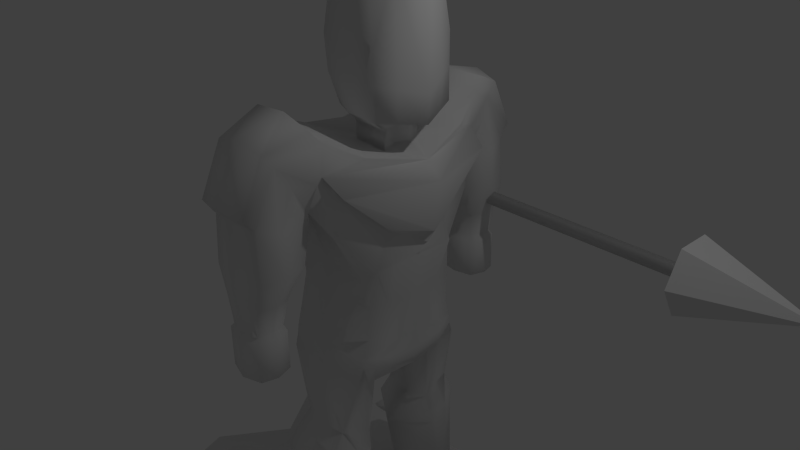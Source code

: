 # Source: Spear_fighter.blend  (saved by Blender 2.76.0; exported with 4.5.12 LTS)
import bpy
from mathutils import Matrix  # noqa: F401  (used for matrix-valued properties, if any)

bpy.ops.wm.read_factory_settings(use_empty=True)
scene = bpy.context.scene
scene.name = 'Scene'

# ---- collections
col_collection_1 = bpy.data.collections.new('Collection 1'); scene.collection.children.link(col_collection_1)

# ---- materials (node trees are filled in below, after node groups)
mat_material = bpy.data.materials.new('Material')
mat_material.alpha_threshold = 0.0
mat_material.use_transparent_shadow = False
mat_material.roughness = 0.5
mat_material.line_color = (0.0, 0.0, 0.0, 1.0)

# ---- material node trees

# ---- world
world_world = bpy.data.worlds.new('World'); scene.world = world_world
world_world.color = (0.05088, 0.05088, 0.05088)
world_world.use_sun_shadow = False
world_world.sun_shadow_jitter_overblur = 0.0
world_world.cycles.sampling_method = 'MANUAL'
world_world.cycles.sample_map_resolution = 256

# ---- cameras
cam_camera = bpy.data.cameras.new('Camera')
cam_camera.clip_end = 100.0
cam_camera.lens = 35.0
cam_camera.sensor_width = 32.0
cam_camera.sensor_height = 18.0
cam_camera.ortho_scale = 7.314
cam_camera.dof.focus_distance = 0.0
cam_camera.dof.aperture_fstop = 128.0

# ---- lights
light_lamp = bpy.data.lights.new('Lamp', 'POINT')
light_lamp.transmission_factor = 0.0
light_lamp.cutoff_distance = 30.0
light_lamp.energy = 100.0
light_lamp.shadow_buffer_clip_start = 1.001
light_lamp.shadow_soft_size = 0.1
light_lamp.shadow_maximum_resolution = 0.006
light_lamp.use_absolute_resolution = True
light_lamp.cycles.use_multiple_importance_sampling = False

# ---- meshes
me_cube = bpy.data.meshes.new('Cube')
me_cube.from_pydata([(1.366, 1.833, -3.977), (1.366, 1.393, -3.977), (1.755, 1.833, -4.138), (1.755, 1.393, -4.138), (1.916, 1.833, -4.527), (1.916, 1.393, -4.527), (1.755, 1.833, -4.916), (1.755, 1.393, -4.916), (1.366, 1.833, -5.077), (1.366, 1.393, -5.077), (0.9775, 1.833, -4.916), (0.9775, 1.393, -4.916), (0.8165, 1.833, -4.527), (0.8165, 1.393, -4.527), (0.9775, 1.833, -4.138), (0.9775, 1.393, -4.138), (0.6275, 0.7556, -0.9686), (-0.5888, 0.8956, -1.25), (0.6275, 0.8156, -1.25), (-0.5888, 0.835, -0.9582), (0.3533, 1.256, 1.129), (-0.3927, 1.248, 1.117), (0.3672, 1.68, 1.798), (-0.6099, 0.6356, -0.2419), (-0.4049, 1.68, 1.797), (0.6486, 0.6828, -0.2419), (-0.5888, 0.8512, -1.082), (1.788e-07, 0.8891, -0.9447), (0.5562, 0.7214, 0.1428), (0.6275, 0.7718, -1.092), (-0.8249, 0.4427, -1.01), (0.4978, 0.479, -1.478), (-0.5562, 0.7214, 0.1428), (1.788e-07, 0.9426, -1.25), (2.384e-07, 1.0, 1.0), (-0.779, 0.2064, -0.2419), (-0.8555, 0.5, 1.0), (-0.5994, 0.759, -0.7125), (-0.6291, 0.5, 1.754), (2.384e-07, 0.7672, -0.2419), (0.779, 0.2064, -0.2419), (0.4489, 1.541, 1.566), (-0.4816, 1.541, 1.566), (0.7579, 0.4427, -1.01), (-0.5493, 0.479, -1.478), (0.7519, 0.5254, 0.5456), (0.7706, 0.7511, 1.762), (0.6381, 0.679, -0.7125), (1.788e-07, 0.9136, -1.069), (0.8895, 0.4724, 0.3744), (0.7579, 0.4589, -1.133), (5.96e-08, 0.5, 1.762), (0.2128, 0.238, -1.478), (-0.8117, 0.5, 1.401), (0.3533, 1.258, 0.9602), (2.384e-07, 0.7214, 0.1428), (0.5329, 1.178, 1.593), (0.7685, 0.2633, -0.8276), (1.788e-07, 0.8634, -0.7125), (-0.8895, 0.2931, 0.1428), (-0.8249, 0.4589, -1.133), (-0.8355, 0.2633, -0.8276), (-0.3927, 1.244, 0.9552), (0.3672, 1.974, 1.152), (-0.4049, 1.973, 1.152), (2.384e-07, 1.182, 0.9334), (2.384e-07, 2.079, 1.189), (0.4489, 1.72, 1.061), (-0.4816, 1.72, 1.061), (0.2129, 1.618, -0.2563), (-0.2477, 1.608, -0.2561), (0.2215, 1.984, -0.2661), (-0.2552, 1.984, -0.2661), (-0.005247, 1.567, -0.2549), (-0.005247, 2.055, -0.268), (0.2719, 1.811, -0.2615), (-0.3026, 1.811, -0.2615), (0.3846, 1.376, 0.5104), (0.272, 1.553, 0.1248), (0.3464, 1.787, 0.1195), (0.4882, 1.703, 0.4972), (0.2829, 1.998, 0.1148), (0.3997, 1.996, 0.4854), (0.001168, 1.29, 0.5139), (-0.003037, 1.49, 0.1262), (-0.4382, 1.995, 0.4855), (-0.3182, 1.997, 0.1148), (-0.378, 1.787, 0.1195), (-0.5214, 1.703, 0.4972), (0.001168, 2.116, 0.4806), (-0.003037, 2.084, 0.1128), (-0.3087, 1.541, 0.125), (-0.4249, 1.36, 0.511), (0.7396, 0.3751, 0.7303), (0.8213, 1.115, 1.391), (-0.003583, 1.246, -3.821), (-0.3931, 1.141, -3.821), (-0.5493, 0.7458, -3.821), (0.4116, 1.061, -3.821), (0.4978, 0.7458, -3.821), (-0.003583, 0.3651, -3.821), (-0.4801, 0.6658, -2.496), (-0.003695, 0.3335, -2.496), (-0.4397, 1.021, -2.384), (-0.001937, 1.113, -2.384), (0.3718, 1.101, -2.431), (0.4843, 0.5604, -2.548), (0.2507, 1.587, -0.3084), (-0.2868, 1.576, -0.3081), (0.2608, 2.014, -0.3199), (-0.2955, 2.013, -0.3198), (-0.003833, 1.527, -0.3068), (-0.003833, 2.097, -0.3221), (0.3196, 1.812, -0.3145), (-0.3508, 1.812, -0.3145), (0.2507, 1.587, -0.8445), (-0.2868, 1.576, -0.8443), (0.2608, 2.014, -0.856), (-0.2955, 2.013, -0.856), (-0.003833, 1.527, -0.843), (-0.003833, 2.097, -0.8582), (0.3196, 1.812, -0.8506), (-0.3508, 1.812, -0.8506), (0.112, 1.701, -0.9316), (-0.1435, 1.696, -0.9315), (0.1168, 1.904, -0.9371), (-0.1477, 1.904, -0.937), (-0.009018, 1.673, -0.9309), (-0.009018, 1.944, -0.9381), (0.1447, 1.808, -0.9345), (-0.174, 1.808, -0.9345), (0.5395, 0.2591, 1.643), (-4.136e-08, 0.2177, 1.643), (0.5395, 0.2591, 1.881), (-4.136e-08, 0.2177, 1.881), (0.7461, 0.5753, 2.103), (-0.09239, 0.3785, 2.103), (0.7461, 0.5753, 2.935), (-0.1647, 0.5053, 2.935), (-0.1067, 0.5161, 2.519), (0.7461, 0.5753, 2.519), (0.3112, 0.5419, 3.084), (0.2781, 0.6184, 2.519), (0.245, 0.5368, 2.103), (-1.71, 1.471, -4.582), (-1.675, 1.312, -4.058), (1.498, 1.471, -4.582), (1.274, 1.471, -3.822), (2.931, 1.1, -4.299), (2.931, 1.1, -4.582), (-2.885, 0.9593, -4.167), (-3.049, 0.9593, -4.582), (-1.71, 1.426, -4.124), (-1.71, 1.776, -4.582), (1.498, 1.58, -4.124), (1.498, 1.771, -4.582), (2.077, 1.431, -4.299), (2.077, 1.431, -4.582), (-2.85, 1.406, -4.278), (-3.049, 1.406, -4.582), (-1.337, 1.833, -3.977), (-1.337, 1.393, -3.977), (-0.948, 1.833, -4.138), (-0.948, 1.393, -4.138), (-0.7869, 1.833, -4.527), (-0.7869, 1.393, -4.527), (-0.948, 1.833, -4.916), (-0.948, 1.393, -4.916), (-1.337, 1.833, -5.077), (-1.337, 1.393, -5.077), (-1.726, 1.833, -4.916), (-1.726, 1.393, -4.916), (-1.887, 1.833, -4.527), (-1.887, 1.393, -4.527), (-1.726, 1.833, -4.138), (-1.726, 1.393, -4.138), (-0.7203, 0.6164, -0.9868), (-0.7041, 0.3965, -0.2419), (-0.6505, 0.7666, 1.052), (-0.5298, 1.061, 2.004), (-0.5668, 0.6635, -1.377), (0.5553, 0.6281, -1.377), (0.7213, 0.4174, -0.2419), (0.7002, 0.5813, -0.9914), (0.5754, 1.079, 0.8041), (0.5919, 1.201, 2.009), (0.7419, 0.592, 0.2718), (0.7002, 0.5975, -1.115), (1.388e-07, 1.087, 2.051), (-0.6655, 0.8388, 1.395), (0.4957, 1.216, 1.502), (0.7107, 0.3908, -0.8276), (-0.7419, 0.5458, 0.1428), (-0.7203, 0.6327, -1.111), (-0.7309, 0.4263, -0.8276), (-0.4801, 0.921, -3.821), (0.4596, 0.8856, -3.821), (-0.003583, 0.7551, -3.821), (0.5386, 0.8004, -2.499), (-0.4622, 0.8233, -2.447), (0.4894, 0.1524, 1.643), (-7.343e-08, 0.128, 1.643), (0.4894, 0.1524, 1.881), (0.8195, 0.3384, 3.772), (-7.343e-08, 0.128, 1.881), (0.8437, 0.3384, 2.064), (-0.1697, 0.2226, 2.103), (-0.2123, 0.2972, 3.772), (0.8561, 0.3384, 2.455), (-0.2194, 0.3035, 2.531), (0.3215, 0.3187, 3.921), (-0.6587, 0.6407, -2.823), (-0.5686, 1.126, -2.709), (-0.001194, 1.252, -2.709), (0.4184, 1.03, -2.709), (-0.002981, 0.1832, -2.823), (0.4443, 0.6407, -2.823), (0.5422, 0.8133, -2.772), (-0.6188, 0.8558, -2.772), (0.2124, 0.3819, -2.26), (0.4301, 0.5295, -2.312), (-0.3667, 0.6349, -2.26), (-0.3589, 0.9082, -2.148), (-0.002143, 0.9987, -2.148), (0.3781, 0.9497, -2.148), (-0.3632, 0.756, -2.211), (0.3416, 0.8225, -2.263), (-0.002239, 1.891, 2.068), (-0.4071, 1.833, 1.972), (-0.532, 1.215, 2.18), (0.365, 1.834, 1.973), (-0.002239, 2.232, 1.364), (-0.4071, 2.127, 1.327), (0.365, 2.128, 1.327), (0.5897, 1.355, 2.185), (-0.002239, 1.24, 2.227), (1.366, -1.833, -3.977), (1.366, -1.393, -3.977), (1.755, -1.833, -4.138), (1.755, -1.393, -4.138), (1.916, -1.833, -4.527), (1.916, -1.393, -4.527), (1.755, -1.833, -4.916), (1.755, -1.393, -4.916), (1.366, -1.833, -5.077), (1.366, -1.393, -5.077), (0.9775, -1.833, -4.916), (0.9775, -1.393, -4.916), (0.8165, -1.833, -4.527), (0.8165, -1.393, -4.527), (0.9775, -1.833, -4.138), (0.9775, -1.393, -4.138), (0.6275, -0.7556, -0.9686), (-0.5888, -0.8956, -1.25), (0.6275, -0.8156, -1.25), (-0.5888, -0.835, -0.9582), (0.3533, -1.256, 1.129), (0.779, 0.0, -0.2419), (-0.779, 0.0, -0.2419), (-0.3927, -1.248, 1.117), (0.3672, -1.68, 1.798), (-0.6099, -0.6356, -0.2419), (-0.4049, -1.68, 1.797), (0.6486, -0.6828, -0.2419), (0.7579, 0.0, -1.068), (-0.8249, 0.0, -1.068), (0.9814, 0.0, 0.5456), (-0.8555, 0.0, 1.0), (0.4178, 0.0, 1.643), (-0.5058, 0.0, 1.731), (0.7579, 0.0, -1.277), (-0.8249, 0.0, -1.277), (-0.5888, -0.8512, -1.082), (1.788e-07, -0.8891, -0.9447), (0.5562, -0.7214, 0.1428), (0.6275, -0.7718, -1.092), (5.96e-08, 0.0, -1.277), (-0.8249, -0.4427, -1.01), (0.4978, -0.479, -1.478), (-0.5562, -0.7214, 0.1428), (1.788e-07, -0.9426, -1.25), (2.384e-07, -1.0, 1.0), (-0.779, -0.2064, -0.2419), (-0.8555, -0.5, 1.0), (-0.8895, 0.0, 0.1428), (-0.5994, -0.759, -0.7125), (-0.6291, -0.5, 1.754), (2.384e-07, -0.7672, -0.2419), (0.779, -0.2064, -0.2419), (0.4489, -1.541, 1.566), (-0.4816, -1.541, 1.566), (0.7579, -0.4427, -1.01), (-0.5493, -0.479, -1.478), (0.7519, -0.5254, 0.5456), (0.8895, 0.0, 0.3888), (0.7706, -0.7511, 1.762), (0.6381, -0.679, -0.7125), (-0.8117, 0.0, 1.401), (0.9814, 0.0, 1.593), (-1.192e-07, 0.0, 1.643), (-0.8355, 0.0, -0.8276), (0.7685, 0.0, -0.8276), (-0.8249, 0.0, -1.192), (0.7579, 0.0, -1.192), (1.788e-07, -0.9136, -1.069), (0.8895, -0.4724, 0.3744), (0.7579, -0.4589, -1.133), (5.96e-08, -0.5, 1.762), (0.2128, -0.238, -1.478), (-0.8117, -0.5, 1.401), (0.3533, -1.258, 0.9602), (2.384e-07, -0.7214, 0.1428), (0.5329, -1.178, 1.593), (0.7685, -0.2633, -0.8276), (1.788e-07, -0.8634, -0.7125), (-0.8895, -0.2931, 0.1428), (-0.8249, -0.4589, -1.133), (-0.8355, -0.2633, -0.8276), (-0.3927, -1.244, 0.9552), (0.3672, -1.974, 1.152), (-0.4049, -1.973, 1.152), (2.384e-07, -1.182, 0.9334), (2.384e-07, -2.079, 1.189), (0.4489, -1.72, 1.061), (-0.4816, -1.72, 1.061), (0.2129, -1.618, -0.2563), (-0.2477, -1.608, -0.2561), (0.2215, -1.984, -0.2661), (-0.2552, -1.984, -0.2661), (-0.005247, -1.567, -0.2549), (-0.005247, -2.055, -0.268), (0.2719, -1.811, -0.2615), (-0.3026, -1.811, -0.2615), (0.3846, -1.376, 0.5104), (0.272, -1.553, 0.1248), (0.3464, -1.787, 0.1195), (0.4882, -1.703, 0.4972), (0.2829, -1.998, 0.1148), (0.3997, -1.996, 0.4854), (0.001168, -1.29, 0.5139), (-0.003037, -1.49, 0.1262), (-0.4382, -1.995, 0.4855), (-0.3182, -1.997, 0.1148), (-0.378, -1.787, 0.1195), (-0.5214, -1.703, 0.4972), (0.001168, -2.116, 0.4806), (-0.003037, -2.084, 0.1128), (-0.3087, -1.541, 0.125), (-0.4249, -1.36, 0.511), (0.7396, -0.3751, 0.7303), (1.097, 0.0, 0.7303), (1.182, 0.0, 1.391), (0.8213, -1.115, 1.391), (-0.003583, -1.246, -3.821), (-0.3931, -1.141, -3.821), (-0.5493, -0.7458, -3.821), (0.4116, -1.061, -3.821), (0.4978, -0.7458, -3.821), (-0.003583, -0.3651, -3.821), (-0.4801, -0.6658, -2.496), (-0.003695, -0.3335, -2.496), (-0.4397, -1.021, -2.384), (-0.001937, -1.113, -2.384), (0.3718, -1.101, -2.431), (0.4843, -0.5604, -2.548), (0.2507, -1.587, -0.3084), (-0.2868, -1.576, -0.3081), (0.2608, -2.014, -0.3199), (-0.2955, -2.013, -0.3198), (-0.003833, -1.527, -0.3068), (-0.003833, -2.097, -0.3221), (0.3196, -1.812, -0.3145), (-0.3508, -1.812, -0.3145), (0.2507, -1.587, -0.8445), (-0.2868, -1.576, -0.8443), (0.2608, -2.014, -0.856), (-0.2955, -2.013, -0.856), (-0.003833, -1.527, -0.843), (-0.003833, -2.097, -0.8582), (0.3196, -1.812, -0.8506), (-0.3508, -1.812, -0.8506), (0.112, -1.701, -0.9316), (-0.1435, -1.696, -0.9315), (0.1168, -1.904, -0.9371), (-0.1477, -1.904, -0.937), (-0.009018, -1.673, -0.9309), (-0.009018, -1.944, -0.9381), (0.1447, -1.808, -0.9345), (-0.174, -1.808, -0.9345), (0.5395, -0.2591, 1.643), (-4.136e-08, -0.2177, 1.643), (0.5395, -0.2591, 1.881), (0.4178, 0.0, 1.881), (-1.192e-07, 0.0, 1.881), (-4.136e-08, -0.2177, 1.881), (0.7461, -0.5753, 2.103), (0.9831, 0.0, 2.007), (-0.2802, 0.0, 2.103), (-0.09239, -0.3785, 2.103), (0.7461, -0.5753, 2.935), (0.9242, 0.0, 3.807), (-0.2802, 0.0, 3.807), (-0.1647, -0.5053, 2.935), (-0.3804, 0.0, 2.549), (-0.1067, -0.5161, 2.519), (0.7461, -0.5753, 2.519), (1.013, 0.0, 2.363), (0.3112, -0.5419, 3.084), (0.2781, -0.6184, 2.519), (0.245, -0.5368, 2.103), (0.3361, 0.0, 3.956), (-1.71, 0.0, -4.582), (-1.675, 0.0, -4.257), (-1.71, -1.471, -4.582), (-1.675, -1.312, -4.058), (1.498, 0.0, -4.582), (1.877, 0.0, -4.021), (1.498, -1.471, -4.582), (1.274, -1.471, -3.822), (2.931, -1.1, -4.299), (2.931, -1.1, -4.582), (2.715, 0.0, -4.299), (2.715, 0.0, -4.582), (-2.402, 0.0, -4.582), (-2.238, 0.0, -4.167), (-2.885, -0.9593, -4.167), (-3.049, -0.9593, -4.582), (-1.71, -1.426, -4.124), (-1.71, -1.776, -4.582), (1.498, -1.58, -4.124), (1.498, -1.771, -4.582), (2.077, -1.431, -4.299), (2.077, -1.431, -4.582), (-2.85, -1.406, -4.278), (-3.049, -1.406, -4.582), (-1.337, -1.833, -3.977), (-1.337, -1.393, -3.977), (-0.948, -1.833, -4.138), (-0.948, -1.393, -4.138), (-0.7869, -1.833, -4.527), (-0.7869, -1.393, -4.527), (-0.948, -1.833, -4.916), (-0.948, -1.393, -4.916), (-1.337, -1.833, -5.077), (-1.337, -1.393, -5.077), (-1.726, -1.833, -4.916), (-1.726, -1.393, -4.916), (-1.887, -1.833, -4.527), (-1.887, -1.393, -4.527), (-1.726, -1.833, -4.138), (-1.726, -1.393, -4.138), (-0.7203, -0.6164, -0.9868), (-0.7041, -0.3965, -0.2419), (-0.6505, -0.7666, 1.052), (-0.5298, -1.061, 2.004), (-0.5668, -0.6635, -1.377), (0.5553, -0.6281, -1.377), (0.7213, -0.4174, -0.2419), (0.7002, -0.5813, -0.9914), (0.5754, -1.079, 0.8041), (0.5919, -1.201, 2.009), (0.7419, -0.592, 0.2718), (0.7002, -0.5975, -1.115), (1.388e-07, -1.087, 2.051), (-0.6655, -0.8388, 1.395), (0.4957, -1.216, 1.502), (0.7107, -0.3908, -0.8276), (-0.7419, -0.5458, 0.1428), (-0.7203, -0.6327, -1.111), (-0.7309, -0.4263, -0.8276), (-0.4801, -0.921, -3.821), (0.4596, -0.8856, -3.821), (-0.003583, -0.7551, -3.821), (0.5386, -0.8004, -2.499), (-0.4622, -0.8233, -2.447), (0.4894, -0.1524, 1.643), (-7.343e-08, -0.128, 1.643), (0.4894, -0.1524, 1.881), (0.8195, -0.3384, 3.772), (-7.343e-08, -0.128, 1.881), (0.8437, -0.3384, 2.064), (-0.1697, -0.2226, 2.103), (-0.2123, -0.2972, 3.772), (0.8561, -0.3384, 2.455), (-0.2194, -0.3035, 2.531), (0.3215, -0.3187, 3.921), (-0.6587, -0.6407, -2.823), (-0.5686, -1.126, -2.709), (-0.001194, -1.252, -2.709), (0.4184, -1.03, -2.709), (-0.002981, -0.1832, -2.823), (0.4443, -0.6407, -2.823), (0.5422, -0.8133, -2.772), (-0.6188, -0.8558, -2.772), (0.2124, -0.3819, -2.26), (0.4301, -0.5295, -2.312), (-0.3667, -0.6349, -2.26), (-0.3589, -0.9082, -2.148), (-0.002143, -0.9987, -2.148), (0.3781, -0.9497, -2.148), (-0.3632, -0.756, -2.211), (0.3416, -0.8225, -2.263), (-0.002239, -1.891, 2.068), (-0.4071, -1.833, 1.972), (-0.532, -1.215, 2.18), (0.365, -1.834, 1.973), (-0.002239, -2.232, 1.364), (-0.4071, -2.127, 1.327), (0.365, -2.128, 1.327), (0.5897, -1.355, 2.185), (-0.002239, -1.24, 2.227), (3.396, 2.27, 0.3664), (4.896, 1.78, 0.3664), (3.396, 2.02, -0.06658), (4.896, 1.775, 0.3578), (3.396, 1.52, -0.06658), (4.896, 1.765, 0.3578), (3.396, 1.27, 0.3664), (4.896, 1.76, 0.3664), (3.396, 1.52, 0.7994), (4.896, 1.765, 0.3751), (3.396, 2.02, 0.7994), (4.896, 1.775, 0.3751), (3.488, 1.862, 0.3664), (3.488, 1.816, 0.2869), (3.488, 1.724, 0.2869), (3.488, 1.678, 0.3664), (3.488, 1.724, 0.446), (3.488, 1.816, 0.446), (-0.922, 1.862, 0.3664), (-0.922, 1.816, 0.2869), (-0.922, 1.724, 0.2869), (-0.922, 1.678, 0.3664), (-0.922, 1.724, 0.446), (-0.922, 1.816, 0.446)], [], [(0, 1, 3, 2), (2, 3, 5, 4), (4, 5, 7, 6), (6, 7, 9, 8), (8, 9, 11, 10), (10, 11, 13, 12), (3, 1, 15, 13, 11, 9, 7, 5), (14, 15, 1, 0), (12, 13, 15, 14), (0, 2, 4, 6, 8, 10, 12, 14), (19, 27, 48, 26), (194, 177, 23, 37), (26, 48, 33, 17), (193, 26, 17, 180), (192, 178, 21, 32), (58, 27, 19, 37), (57, 40, 257, 301), (190, 41, 22, 185), (55, 39, 23, 32), (64, 24, 228, 232), (53, 297, 269, 38), (52, 276, 271, 44), (51, 38, 269, 299, 201, 132), (50, 303, 270, 31), (49, 45, 266, 294), (48, 29, 18, 33), (27, 16, 29, 48), (40, 49, 294, 257), (182, 186, 49, 40), (186, 184, 45, 49), (187, 50, 31, 181), (183, 43, 50, 187), (43, 264, 303, 50), (46, 51, 132, 131), (185, 188, 51, 46), (188, 179, 38, 51), (218, 212, 96, 195), (215, 211, 97, 100), (31, 270, 276, 52), (189, 53, 38, 179), (178, 36, 53, 189), (36, 267, 297, 53), (179, 188, 235, 229), (42, 24, 64, 68), (21, 42, 68, 62), (34, 55, 32, 21), (20, 28, 55, 34), (28, 25, 39, 55), (298, 56, 46, 131, 200, 268), (56, 298, 351, 94), (184, 20, 41, 190), (43, 57, 301, 264), (183, 191, 57, 43), (191, 182, 40, 57), (39, 58, 37, 23), (25, 47, 58, 39), (47, 16, 27, 58), (177, 192, 32, 23), (258, 284, 59, 35), (284, 267, 36, 59), (302, 60, 44, 271), (265, 30, 60, 302), (176, 19, 26, 193), (176, 194, 37, 19), (265, 300, 61, 30), (300, 258, 35, 61), (20, 34, 65, 54), (34, 21, 62, 65), (41, 20, 54, 67), (22, 41, 67, 63), (79, 78, 69, 75), (81, 79, 75, 71), (78, 84, 73, 69), (87, 86, 72, 76), (86, 90, 74, 72), (90, 81, 71, 74), (91, 87, 76, 70), (84, 91, 70, 73), (65, 62, 92, 83), (83, 92, 91, 84), (62, 68, 88, 92), (92, 88, 87, 91), (66, 63, 82, 89), (89, 82, 81, 90), (64, 66, 89, 85), (85, 89, 90, 86), (68, 64, 85, 88), (88, 85, 86, 87), (54, 65, 83, 77), (77, 83, 84, 78), (63, 67, 80, 82), (82, 80, 79, 81), (67, 54, 77, 80), (80, 77, 78, 79), (350, 93, 94, 351), (266, 45, 93, 350), (45, 56, 94, 93), (197, 100, 97, 195), (196, 99, 100, 197), (212, 213, 95, 96), (213, 214, 98, 95), (216, 215, 100, 99), (217, 216, 99, 196), (226, 220, 106, 198), (220, 219, 102, 106), (223, 224, 105, 104), (222, 223, 104, 103), (219, 221, 101, 102), (225, 222, 103, 199), (75, 69, 107, 113), (69, 73, 111, 107), (72, 74, 112, 110), (70, 76, 114, 108), (76, 72, 110, 114), (74, 71, 109, 112), (73, 70, 108, 111), (71, 75, 113, 109), (113, 107, 115, 121), (107, 111, 119, 115), (110, 112, 120, 118), (108, 114, 122, 116), (114, 110, 118, 122), (112, 109, 117, 120), (111, 108, 116, 119), (109, 113, 121, 117), (117, 121, 129, 125), (121, 115, 123, 129), (115, 119, 127, 123), (118, 120, 128, 126), (116, 122, 130, 124), (122, 118, 126, 130), (120, 117, 125, 128), (119, 116, 124, 127), (130, 126, 128, 125, 129, 123, 127, 124), (131, 132, 134, 133), (204, 393, 397, 206), (200, 131, 133, 202), (201, 299, 393, 204), (140, 142, 141, 137), (202, 133, 135, 205), (133, 134, 136, 143, 135), (203, 210, 410, 400), (209, 403, 401, 207), (208, 140, 137, 203), (205, 135, 140, 208), (206, 397, 403, 209), (135, 143, 142, 140), (210, 207, 401, 410), (142, 139, 138, 141), (143, 136, 139, 142), (144, 151, 159, 153), (145, 147, 154, 152), (415, 146, 149, 422), (411, 144, 146, 415), (416, 147, 145, 412), (148, 421, 422, 149), (147, 416, 421, 148), (146, 144, 153, 155), (424, 150, 151, 423), (144, 411, 423, 151), (412, 145, 150, 424), (152, 153, 159, 158), (152, 154, 155, 153), (155, 154, 156, 157), (151, 150, 158, 159), (149, 146, 155, 157), (150, 145, 152, 158), (148, 149, 157, 156), (147, 148, 156, 154), (160, 161, 163, 162), (162, 163, 165, 164), (164, 165, 167, 166), (166, 167, 169, 168), (168, 169, 171, 170), (170, 171, 173, 172), (163, 161, 175, 173, 171, 169, 167, 165), (174, 175, 161, 160), (172, 173, 175, 174), (160, 162, 164, 166, 168, 170, 172, 174), (221, 225, 199, 101), (224, 226, 198, 105), (214, 217, 196, 98), (98, 196, 197, 95), (95, 197, 195, 96), (30, 61, 194, 176), (30, 176, 193, 60), (35, 59, 192, 177), (47, 25, 182, 191), (16, 47, 191, 183), (45, 184, 190, 56), (21, 178, 189, 42), (42, 189, 179, 24), (211, 218, 195, 97), (63, 66, 231, 233), (185, 22, 230, 234), (16, 183, 187, 29), (29, 187, 181, 18), (28, 20, 184, 186), (25, 28, 186, 182), (56, 190, 185, 46), (59, 36, 178, 192), (60, 193, 180, 44), (61, 35, 177, 194), (141, 138, 207, 210), (136, 206, 209, 139), (396, 205, 208, 406), (406, 208, 203, 400), (139, 209, 207, 138), (137, 141, 210, 203), (392, 202, 205, 396), (132, 201, 204, 134), (268, 200, 202, 392), (134, 204, 206, 136), (101, 199, 218, 211), (105, 198, 217, 214), (198, 106, 216, 217), (106, 102, 215, 216), (104, 105, 214, 213), (103, 104, 213, 212), (102, 101, 211, 215), (199, 103, 212, 218), (18, 181, 226, 224), (44, 180, 225, 221), (180, 17, 222, 225), (52, 44, 221, 219), (17, 33, 223, 222), (33, 18, 224, 223), (31, 52, 219, 220), (181, 31, 220, 226), (227, 230, 233, 231), (228, 227, 231, 232), (227, 228, 229, 235), (230, 227, 235, 234), (188, 185, 234, 235), (22, 63, 233, 230), (24, 179, 229, 228), (66, 64, 232, 231), (236, 238, 239, 237), (238, 240, 241, 239), (240, 242, 243, 241), (242, 244, 245, 243), (244, 246, 247, 245), (246, 248, 249, 247), (239, 241, 243, 245, 247, 249, 251, 237), (250, 236, 237, 251), (248, 250, 251, 249), (236, 250, 248, 246, 244, 242, 240, 238), (255, 272, 304, 273), (469, 285, 261, 452), (272, 253, 280, 304), (468, 455, 253, 272), (467, 279, 259, 453), (314, 285, 255, 273), (313, 301, 257, 288), (465, 460, 260, 289), (311, 279, 261, 287), (320, 507, 503, 262), (309, 286, 269, 297), (308, 292, 271, 276), (307, 390, 476, 299, 269, 286), (306, 278, 270, 303), (305, 294, 266, 293), (304, 280, 254, 275), (273, 304, 275, 252), (288, 257, 294, 305), (457, 288, 305, 461), (461, 305, 293, 459), (462, 456, 278, 306), (458, 462, 306, 291), (291, 306, 303, 264), (295, 389, 390, 307), (460, 295, 307, 463), (463, 307, 286, 454), (493, 470, 354, 487), (490, 358, 355, 486), (278, 308, 276, 270), (464, 454, 286, 309), (453, 464, 309, 283), (283, 309, 297, 267), (454, 504, 510, 463), (290, 324, 320, 262), (259, 318, 324, 290), (281, 259, 279, 311), (256, 281, 311, 274), (274, 311, 287, 263), (298, 268, 475, 389, 295, 312), (312, 352, 351, 298), (459, 465, 289, 256), (291, 264, 301, 313), (458, 291, 313, 466), (466, 313, 288, 457), (287, 261, 285, 314), (263, 287, 314, 296), (296, 314, 273, 252), (452, 261, 279, 467), (258, 282, 315, 284), (284, 315, 283, 267), (302, 271, 292, 316), (265, 302, 316, 277), (451, 468, 272, 255), (451, 255, 285, 469), (265, 277, 317, 300), (300, 317, 282, 258), (256, 310, 321, 281), (281, 321, 318, 259), (289, 323, 310, 256), (260, 319, 323, 289), (335, 331, 325, 334), (337, 327, 331, 335), (334, 325, 329, 340), (343, 332, 328, 342), (342, 328, 330, 346), (346, 330, 327, 337), (347, 326, 332, 343), (340, 329, 326, 347), (321, 339, 348, 318), (339, 340, 347, 348), (318, 348, 344, 324), (348, 347, 343, 344), (322, 345, 338, 319), (345, 346, 337, 338), (320, 341, 345, 322), (341, 342, 346, 345), (324, 344, 341, 320), (344, 343, 342, 341), (310, 333, 339, 321), (333, 334, 340, 339), (319, 338, 336, 323), (338, 337, 335, 336), (323, 336, 333, 310), (336, 335, 334, 333), (350, 351, 352, 349), (266, 350, 349, 293), (293, 349, 352, 312), (472, 470, 355, 358), (471, 472, 358, 357), (487, 354, 353, 488), (488, 353, 356, 489), (491, 357, 358, 490), (492, 471, 357, 491), (501, 473, 364, 495), (495, 364, 360, 494), (498, 362, 363, 499), (497, 361, 362, 498), (494, 360, 359, 496), (500, 474, 361, 497), (331, 371, 365, 325), (325, 365, 369, 329), (328, 368, 370, 330), (326, 366, 372, 332), (332, 372, 368, 328), (330, 370, 367, 327), (329, 369, 366, 326), (327, 367, 371, 331), (371, 379, 373, 365), (365, 373, 377, 369), (368, 376, 378, 370), (366, 374, 380, 372), (372, 380, 376, 368), (370, 378, 375, 367), (369, 377, 374, 366), (367, 375, 379, 371), (375, 383, 387, 379), (379, 387, 381, 373), (373, 381, 385, 377), (376, 384, 386, 378), (374, 382, 388, 380), (380, 388, 384, 376), (378, 386, 383, 375), (377, 385, 382, 374), (388, 382, 385, 381, 387, 383, 386, 384), (389, 391, 394, 390), (479, 481, 397, 393), (475, 477, 391, 389), (476, 479, 393, 299), (405, 399, 407, 408), (477, 480, 395, 391), (391, 395, 409, 398, 394), (478, 400, 410, 485), (484, 482, 401, 403), (483, 478, 399, 405), (480, 483, 405, 395), (481, 484, 403, 397), (395, 405, 408, 409), (485, 410, 401, 482), (408, 407, 402, 404), (409, 408, 404, 398), (413, 428, 434, 426), (414, 427, 429, 418), (415, 422, 420, 417), (416, 415, 411, 412), (411, 415, 417, 413), (416, 412, 414, 418), (419, 420, 422, 421), (418, 419, 421, 416), (417, 430, 428, 413), (416, 421, 422, 415), (424, 423, 426, 425), (411, 423, 424, 412), (413, 426, 423, 411), (412, 424, 425, 414), (427, 433, 434, 428), (427, 428, 430, 429), (430, 432, 431, 429), (426, 434, 433, 425), (420, 432, 430, 417), (425, 433, 427, 414), (419, 431, 432, 420), (418, 429, 431, 419), (435, 437, 438, 436), (437, 439, 440, 438), (439, 441, 442, 440), (441, 443, 444, 442), (443, 445, 446, 444), (445, 447, 448, 446), (438, 440, 442, 444, 446, 448, 450, 436), (449, 435, 436, 450), (447, 449, 450, 448), (435, 449, 447, 445, 443, 441, 439, 437), (496, 359, 474, 500), (499, 363, 473, 501), (489, 356, 471, 492), (356, 353, 472, 471), (353, 354, 470, 472), (277, 451, 469, 317), (277, 316, 468, 451), (282, 452, 467, 315), (296, 466, 457, 263), (252, 458, 466, 296), (293, 312, 465, 459), (259, 290, 464, 453), (290, 262, 454, 464), (486, 355, 470, 493), (319, 508, 506, 322), (460, 509, 505, 260), (252, 275, 462, 458), (275, 254, 456, 462), (274, 461, 459, 256), (263, 457, 461, 274), (312, 295, 460, 465), (315, 467, 453, 283), (316, 292, 455, 468), (317, 469, 452, 282), (407, 485, 482, 402), (398, 404, 484, 481), (396, 406, 483, 480), (406, 400, 478, 483), (404, 402, 482, 484), (399, 478, 485, 407), (392, 396, 480, 477), (390, 394, 479, 476), (268, 392, 477, 475), (394, 398, 481, 479), (359, 486, 493, 474), (363, 489, 492, 473), (473, 492, 491, 364), (364, 491, 490, 360), (362, 488, 489, 363), (361, 487, 488, 362), (360, 490, 486, 359), (474, 493, 487, 361), (254, 499, 501, 456), (292, 496, 500, 455), (455, 500, 497, 253), (308, 494, 496, 292), (253, 497, 498, 280), (280, 498, 499, 254), (278, 495, 494, 308), (456, 501, 495, 278), (502, 506, 508, 505), (503, 507, 506, 502), (502, 510, 504, 503), (505, 509, 510, 502), (463, 510, 509, 460), (260, 505, 508, 319), (262, 503, 504, 454), (322, 506, 507, 320), (511, 512, 514, 513), (513, 514, 516, 515), (515, 516, 518, 517), (517, 518, 520, 519), (514, 512, 522, 520, 518, 516), (521, 522, 512, 511), (519, 520, 522, 521), (511, 513, 524, 523), (527, 528, 534, 533), (515, 517, 526, 525), (521, 511, 523, 528), (517, 519, 527, 526), (513, 515, 525, 524), (519, 521, 528, 527), (529, 530, 531, 532, 533, 534), (525, 526, 532, 531), (523, 524, 530, 529), (528, 523, 529, 534), (526, 527, 533, 532), (524, 525, 531, 530)])
me_cube.polygons.foreach_set('use_smooth', [1, 1, 1, 0, 0, 0, 0, 1, 1, 0, 1, 1, 1, 1, 1, 1, 1, 1, 1, 1, 1, 1, 1, 1, 1, 1, 1, 1, 1, 1, 1, 1, 1, 1, 1, 1, 1, 1, 1, 1, 1, 1, 1, 1, 1, 1, 1, 1, 1, 1, 1, 1, 1, 1, 1, 1, 1, 1, 1, 1, 1, 1, 1, 1, 1, 1, 1, 1, 1, 1, 1, 1, 1, 1, 1, 1, 1, 1, 1, 1, 1, 1, 1, 1, 1, 1, 1, 1, 1, 1, 1, 1, 1, 1, 1, 1, 1, 1, 1, 1, 1, 1, 1, 1, 1, 1, 1, 1, 1, 1, 1, 1, 1, 1, 1, 1, 1, 1, 1, 1, 1, 1, 1, 1, 1, 1, 1, 1, 1, 1, 1, 1, 1, 1, 1, 1, 1, 1, 1, 1, 1, 1, 1, 1, 1, 1, 1, 1, 1, 1, 0, 0, 0, 0, 0, 0, 0, 0, 0, 0, 0, 0, 0, 0, 0, 0, 0, 0, 0, 0, 0, 1, 0, 0, 1, 0, 1, 1, 0, 1, 1, 1, 1, 1, 1, 1, 1, 1, 1, 1, 1, 1, 1, 1, 1, 1, 1, 1, 1, 1, 1, 1, 1, 1, 1, 1, 1, 1, 1, 1, 1, 1, 1, 1, 1, 1, 1, 1, 1, 1, 1, 1, 1, 1, 1, 1, 1, 1, 1, 1, 1, 1, 1, 1, 1, 1, 1, 1, 1, 1, 0, 0, 0, 0, 1, 1, 0, 1, 1, 1, 1, 1, 1, 1, 1, 1, 1, 1, 1, 1, 1, 1, 1, 1, 1, 1, 1, 1, 1, 1, 1, 1, 1, 1, 1, 1, 1, 1, 1, 1, 1, 1, 1, 1, 1, 1, 1, 1, 1, 1, 1, 1, 1, 1, 1, 1, 1, 1, 1, 1, 1, 1, 1, 1, 1, 1, 1, 1, 1, 1, 1, 1, 1, 1, 1, 1, 1, 1, 1, 1, 1, 1, 1, 1, 1, 1, 1, 1, 1, 1, 1, 1, 1, 1, 1, 1, 1, 1, 1, 1, 1, 1, 1, 1, 1, 1, 1, 1, 1, 1, 1, 1, 1, 1, 1, 1, 1, 1, 1, 1, 1, 1, 1, 1, 1, 1, 1, 1, 1, 1, 1, 1, 1, 1, 1, 1, 1, 1, 1, 1, 1, 1, 1, 1, 1, 1, 1, 0, 0, 0, 0, 0, 0, 0, 0, 0, 0, 0, 0, 0, 0, 0, 0, 0, 0, 0, 0, 0, 0, 0, 0, 1, 0, 0, 1, 0, 1, 1, 0, 1, 1, 1, 1, 1, 1, 1, 1, 1, 1, 1, 1, 1, 1, 1, 1, 1, 1, 1, 1, 1, 1, 1, 1, 1, 1, 1, 1, 1, 1, 1, 1, 1, 1, 1, 1, 1, 1, 1, 1, 1, 1, 1, 1, 1, 1, 1, 1, 1, 1, 1, 1, 1, 1, 1, 1, 1, 1, 0, 0, 0, 0, 0, 0, 0, 0, 1, 0, 0, 0, 0, 0, 0, 1, 1, 1, 1, 1])
_uv = me_cube.uv_layers.new(name='UVMap')
_uv.uv.foreach_set('vector', [0.4417, 0.9574, 0.4417, 0.9891, 0.4137, 0.9891, 0.4137, 0.9574, 0.4941, 0.7769, 0.5258, 0.7769, 0.5258, 0.8049, 0.4941, 0.8049, 0.4941, 0.8049, 0.5258, 0.8049, 0.5258, 0.8329, 0.4941, 0.8329, 0.07495, 0.9526, 0.07495, 0.9843, 0.103, 0.9843, 0.103, 0.9526, 0.103, 0.9526, 0.103, 0.9843, 0.131, 0.9843, 0.131, 0.9526, 0.9944, 0.8566, 0.9627, 0.8566, 0.9627, 0.8846, 0.9944, 0.8846, 0.6902, 0.9247, 0.6598, 0.9247, 0.6384, 0.9032, 0.6384, 0.8729, 0.6598, 0.8515, 0.6902, 0.8515, 0.7116, 0.8729, 0.7116, 0.9032, 0.359, 0.7815, 0.359, 0.8132, 0.3309, 0.8132, 0.3309, 0.7815, 0.9944, 0.8846, 0.9627, 0.8846, 0.9627, 0.9126, 0.9944, 0.9126, 0.8701, 0.7136, 0.8701, 0.744, 0.8916, 0.7654, 0.9219, 0.7654, 0.9433, 0.744, 0.9433, 0.7136, 0.9219, 0.6922, 0.8916, 0.6922, 0.6975, 0.7489, 0.6961, 0.7913, 0.7051, 0.7913, 0.7064, 0.7489, 0.3392, 0.4483, 0.297, 0.4461, 0.297, 0.4634, 0.3309, 0.4723, 0.6121, 0.1682, 0.5697, 0.1672, 0.5697, 0.1803, 0.6121, 0.1803, 0.02132, 0.1287, 0.01926, 0.1445, 0.03134, 0.1477, 0.04049, 0.1309, 0.2693, 0.4569, 0.2038, 0.4728, 0.1991, 0.5075, 0.2693, 0.4695, 0.6794, 0.7911, 0.6961, 0.7913, 0.6975, 0.7489, 0.6798, 0.748, 0.1753, 0.2738, 0.1331, 0.2697, 0.1331, 0.2548, 0.1753, 0.2548, 0.7859, 0.1422, 0.763, 0.1484, 0.7465, 0.138, 0.7706, 0.109, 0.6178, 0.7906, 0.6455, 0.7908, 0.6459, 0.7469, 0.6181, 0.7505, 0.7818, 0.01768, 0.8192, 0.05254, 0.8347, 0.04607, 0.7973, 0.01121, 0.7685, 0.7296, 0.7685, 0.6936, 0.7448, 0.6936, 0.7431, 0.7296, 0.8166, 0.6919, 0.8338, 0.6766, 0.8338, 0.6171, 0.7993, 0.637, 0.06244, 0.3835, 0.08527, 0.3443, 0.1119, 0.3701, 0.09355, 0.4016, 0.08559, 0.397, 0.08001, 0.3937, 0.2212, 0.2796, 0.2254, 0.2465, 0.2315, 0.2465, 0.246, 0.281, 0.08868, 0.2889, 0.07634, 0.2927, 0.07634, 0.2548, 0.08764, 0.2548, 0.5697, 0.1672, 0.5245, 0.1689, 0.5245, 0.1803, 0.5697, 0.1803, 0.6961, 0.7913, 0.6975, 0.8365, 0.7064, 0.8366, 0.7051, 0.7913, 0.1331, 0.2697, 0.08868, 0.2889, 0.08764, 0.2548, 0.1331, 0.2548, 0.1331, 0.2849, 0.09606, 0.2975, 0.08868, 0.2889, 0.1331, 0.2697, 0.09606, 0.2975, 0.05772, 0.3326, 0.07634, 0.2927, 0.08868, 0.2889, 0.2199, 0.2896, 0.2212, 0.2796, 0.246, 0.281, 0.2387, 0.2918, 0.1871, 0.2967, 0.1884, 0.2867, 0.1973, 0.2879, 0.196, 0.2979, 0.2122, 0.2784, 0.2165, 0.2465, 0.2254, 0.2465, 0.2212, 0.2796, 0.01885, 0.4223, 0.06244, 0.3835, 0.08001, 0.3937, 0.05785, 0.4258, 0.9304, 0.2006, 0.9275, 0.244, 0.8856, 0.2492, 0.8966, 0.1919, 0.9275, 0.244, 0.9304, 0.2821, 0.8912, 0.2942, 0.8856, 0.2492, 0.141, 0.1448, 0.1365, 0.1643, 0.2166, 0.1654, 0.2166, 0.1495, 0.6213, 0.4146, 0.6213, 0.3674, 0.6933, 0.3753, 0.6933, 0.4146, 0.7993, 0.7124, 0.8338, 0.7312, 0.8338, 0.6766, 0.8166, 0.6919, 0.769, 0.754, 0.7685, 0.7296, 0.7431, 0.7296, 0.7251, 0.77, 0.7937, 0.7488, 0.7974, 0.7296, 0.7685, 0.7296, 0.769, 0.754, 0.7974, 0.7296, 0.7974, 0.6936, 0.7685, 0.6936, 0.7685, 0.7296, 0.994, 0.4757, 0.9908, 0.5139, 0.9781, 0.5138, 0.9813, 0.4756, 0.8002, 0.05674, 0.8192, 0.05254, 0.7818, 0.01768, 0.7699, 0.03295, 0.7628, 0.06642, 0.8002, 0.05674, 0.7699, 0.03295, 0.7517, 0.06301, 0.8458, 0.04099, 0.9076, 0.04099, 0.9076, 0.0009229, 0.8374, 0.0127, 0.8365, 0.06644, 0.9076, 0.08106, 0.9076, 0.04099, 0.8458, 0.04099, 0.6175, 0.8307, 0.6451, 0.8376, 0.6455, 0.7908, 0.6178, 0.7906, 0.05793, 0.4627, 0.0009229, 0.392, 0.01885, 0.4223, 0.05785, 0.4258, 0.06631, 0.4265, 0.07839, 0.4276, 0.9859, 0.1561, 0.9859, 0.2469, 0.9724, 0.2521, 0.9681, 0.1677, 0.6315, 0.2704, 0.6302, 0.297, 0.6315, 0.3345, 0.6139, 0.3185, 0.2122, 0.2784, 0.1991, 0.2655, 0.1991, 0.2465, 0.2165, 0.2465, 0.1871, 0.2967, 0.1753, 0.283, 0.1753, 0.2738, 0.1884, 0.2867, 0.1753, 0.283, 0.1331, 0.2849, 0.1331, 0.2697, 0.1753, 0.2738, 0.6455, 0.7908, 0.6794, 0.7911, 0.6798, 0.748, 0.6459, 0.7469, 0.6451, 0.8376, 0.679, 0.8371, 0.6794, 0.7911, 0.6455, 0.7908, 0.679, 0.8371, 0.6975, 0.8365, 0.6961, 0.7913, 0.6794, 0.7911, 0.297, 0.4461, 0.2693, 0.4569, 0.2693, 0.4695, 0.297, 0.4634, 0.297, 0.4176, 0.2693, 0.4176, 0.2693, 0.4387, 0.297, 0.4325, 0.2693, 0.4176, 0.2075, 0.4176, 0.2075, 0.4536, 0.2693, 0.4387, 0.02716, 0.08315, 0.02296, 0.1162, 0.04777, 0.1176, 0.03331, 0.08315, 0.01824, 0.08315, 0.01403, 0.115, 0.02296, 0.1162, 0.02716, 0.08315, 0.3507, 0.462, 0.3486, 0.4777, 0.3575, 0.4789, 0.3596, 0.4632, 0.3507, 0.462, 0.3392, 0.4483, 0.3309, 0.4723, 0.3486, 0.4777, 0.01824, 0.08315, 0.000923, 0.08315, 0.0009229, 0.1021, 0.01403, 0.115, 0.3392, 0.4176, 0.297, 0.4176, 0.297, 0.4325, 0.3392, 0.4366, 0.8365, 0.06644, 0.8458, 0.04099, 0.8506, 0.04099, 0.8487, 0.06644, 0.8458, 0.04099, 0.8374, 0.0127, 0.8491, 0.0127, 0.8506, 0.04099, 0.763, 0.1484, 0.7954, 0.1674, 0.8007, 0.1784, 0.7677, 0.1867, 0.7465, 0.138, 0.763, 0.1484, 0.7677, 0.1867, 0.7483, 0.1891, 0.9384, 0.07154, 0.9215, 0.07229, 0.9256, 0.04474, 0.9395, 0.04406, 0.9536, 0.07086, 0.9384, 0.07154, 0.9395, 0.04406, 0.952, 0.04345, 0.4321, 0.8135, 0.4323, 0.8333, 0.4049, 0.8337, 0.4047, 0.818, 0.1099, 0.547, 0.09511, 0.55, 0.101, 0.5768, 0.1132, 0.5743, 0.8859, 0.9083, 0.8858, 0.8856, 0.8584, 0.8858, 0.8585, 0.9038, 0.8858, 0.8856, 0.8859, 0.865, 0.8585, 0.8694, 0.8584, 0.8858, 0.1273, 0.5433, 0.1099, 0.547, 0.1132, 0.5743, 0.1275, 0.5712, 0.4323, 0.8333, 0.4324, 0.8554, 0.4049, 0.8512, 0.4049, 0.8337, 0.4905, 0.8327, 0.4922, 0.861, 0.4602, 0.8636, 0.4603, 0.8329, 0.4603, 0.8329, 0.4602, 0.8636, 0.4324, 0.8554, 0.4323, 0.8333, 0.1375, 0.4807, 0.1024, 0.4794, 0.1109, 0.5191, 0.135, 0.5136, 0.135, 0.5136, 0.1109, 0.5191, 0.1099, 0.547, 0.1273, 0.5433, 0.2625, 0.8727, 0.2648, 0.8992, 0.3128, 0.9021, 0.3135, 0.8733, 0.9123, 0.8853, 0.9126, 0.8566, 0.8859, 0.865, 0.8858, 0.8856, 0.2655, 0.8436, 0.2625, 0.8727, 0.3135, 0.8733, 0.3135, 0.8417, 0.9126, 0.917, 0.9123, 0.8853, 0.8858, 0.8856, 0.8859, 0.9083, 0.7699, 0.03295, 0.7818, 0.01768, 0.7369, 0.0009229, 0.731, 0.02115, 0.1109, 0.5191, 0.09039, 0.5237, 0.09511, 0.55, 0.1099, 0.547, 0.4922, 0.8073, 0.4905, 0.8327, 0.4603, 0.8329, 0.4598, 0.8052, 0.4598, 0.8052, 0.4603, 0.8329, 0.4323, 0.8333, 0.4321, 0.8135, 0.7483, 0.1891, 0.7677, 0.1867, 0.7869, 0.2226, 0.7684, 0.2328, 0.954, 0.09756, 0.9329, 0.09888, 0.9384, 0.07154, 0.9536, 0.07086, 0.7677, 0.1867, 0.8007, 0.1784, 0.8075, 0.2112, 0.7869, 0.2226, 0.9329, 0.09888, 0.9094, 0.1003, 0.9215, 0.07229, 0.9384, 0.07154, 0.06304, 0.2548, 0.06304, 0.2819, 0.01547, 0.3352, 0.01547, 0.2548, 0.07634, 0.2548, 0.07634, 0.2927, 0.06304, 0.2819, 0.06304, 0.2548, 0.9854, 0.4287, 0.9854, 0.3517, 0.9681, 0.3702, 0.9836, 0.4155, 0.2272, 0.94, 0.1991, 0.939, 0.2251, 0.9793, 0.2379, 0.9748, 0.2379, 0.907, 0.2279, 0.9039, 0.1991, 0.939, 0.2272, 0.94, 0.6106, 0.2854, 0.5698, 0.2854, 0.5699, 0.3655, 0.598, 0.3655, 0.5698, 0.2854, 0.5395, 0.2854, 0.54, 0.3655, 0.5699, 0.3655, 0.6213, 0.4468, 0.6213, 0.4146, 0.6933, 0.4146, 0.6933, 0.4507, 0.3392, 0.3051, 0.3429, 0.2927, 0.4148, 0.3002, 0.4148, 0.3103, 0.3025, 0.3058, 0.3061, 0.2847, 0.3231, 0.2869, 0.3195, 0.3042, 0.5846, 0.4458, 0.5808, 0.4301, 0.5978, 0.4146, 0.6016, 0.4497, 0.5698, 0.245, 0.5424, 0.245, 0.5429, 0.2653, 0.5698, 0.262, 0.5955, 0.245, 0.5698, 0.245, 0.5698, 0.262, 0.6013, 0.262, 0.5808, 0.4301, 0.5808, 0.3884, 0.5978, 0.3802, 0.5978, 0.4146, 0.1006, 0.1376, 0.09607, 0.1486, 0.1131, 0.1567, 0.1176, 0.1425, 0.9395, 0.04406, 0.9256, 0.04474, 0.9233, 0.04104, 0.9395, 0.04025, 0.4047, 0.818, 0.4049, 0.8337, 0.4011, 0.8336, 0.4009, 0.8153, 0.8585, 0.9038, 0.8584, 0.8858, 0.8545, 0.8857, 0.8546, 0.9067, 0.1275, 0.5712, 0.1132, 0.5743, 0.1138, 0.578, 0.1305, 0.5745, 0.1132, 0.5743, 0.101, 0.5768, 0.09962, 0.581, 0.1138, 0.578, 0.8584, 0.8858, 0.8585, 0.8694, 0.8546, 0.8666, 0.8545, 0.8857, 0.4049, 0.8337, 0.4049, 0.8512, 0.4012, 0.854, 0.4011, 0.8336, 0.952, 0.04345, 0.9395, 0.04406, 0.9395, 0.04025, 0.954, 0.03953, 0.9395, 0.04025, 0.9233, 0.04104, 0.9224, 0.002429, 0.9386, 0.001635, 0.4009, 0.8153, 0.4011, 0.8336, 0.3625, 0.8339, 0.3623, 0.8155, 0.8546, 0.9067, 0.8545, 0.8857, 0.8158, 0.8857, 0.816, 0.9067, 0.1305, 0.5745, 0.1138, 0.578, 0.1208, 0.616, 0.1375, 0.6125, 0.1138, 0.578, 0.09962, 0.581, 0.1066, 0.619, 0.1208, 0.616, 0.8545, 0.8857, 0.8546, 0.8666, 0.816, 0.8666, 0.8158, 0.8857, 0.4011, 0.8336, 0.4012, 0.854, 0.3626, 0.8542, 0.3625, 0.8339, 0.954, 0.03953, 0.9395, 0.04025, 0.9386, 0.001635, 0.9532, 0.0009229, 0.09067, 0.6316, 0.09039, 0.6468, 0.1026, 0.6437, 0.1028, 0.6365, 0.09039, 0.6468, 0.09942, 0.6611, 0.1069, 0.6506, 0.1026, 0.6437, 0.09942, 0.6611, 0.1182, 0.6605, 0.1159, 0.6503, 0.1069, 0.6506, 0.1294, 0.6212, 0.1075, 0.6209, 0.1108, 0.6314, 0.1211, 0.6316, 0.137, 0.6518, 0.137, 0.6341, 0.1248, 0.6377, 0.1248, 0.6461, 0.137, 0.6341, 0.1294, 0.6212, 0.1211, 0.6316, 0.1248, 0.6377, 0.1075, 0.6209, 0.09067, 0.6316, 0.1028, 0.6365, 0.1108, 0.6314, 0.1182, 0.6605, 0.137, 0.6518, 0.1248, 0.6461, 0.1159, 0.6503, 0.1248, 0.6377, 0.1211, 0.6316, 0.1108, 0.6314, 0.1028, 0.6365, 0.1026, 0.6437, 0.1069, 0.6506, 0.1159, 0.6503, 0.1248, 0.6461, 0.4762, 0.1033, 0.5151, 0.1033, 0.5151, 0.08608, 0.4762, 0.08608, 0.8094, 0.2006, 0.8135, 0.2089, 0.8315, 0.1999, 0.8173, 0.1891, 0.7684, 0.4813, 0.7608, 0.4813, 0.7608, 0.4641, 0.7684, 0.4641, 0.5173, 0.4795, 0.5173, 0.4703, 0.5001, 0.4703, 0.5001, 0.4795, 0.8276, 0.5157, 0.7939, 0.5142, 0.7945, 0.555, 0.8263, 0.5456, 0.8514, 0.8023, 0.8478, 0.7947, 0.8329, 0.7719, 0.8259, 0.7889, 0.8478, 0.7947, 0.8867, 0.7976, 0.8933, 0.786, 0.869, 0.7746, 0.8329, 0.7719, 0.9439, 0.7746, 0.9439, 0.8106, 0.9209, 0.8104, 0.9192, 0.7681, 0.4533, 0.4922, 0.4521, 0.4703, 0.3614, 0.4703, 0.3639, 0.4917, 0.4752, 0.706, 0.4922, 0.7106, 0.4922, 0.7406, 0.4752, 0.8009, 0.4752, 0.6778, 0.4922, 0.6807, 0.4922, 0.7106, 0.4752, 0.706, 0.4842, 0.4863, 0.4842, 0.4703, 0.4521, 0.4703, 0.4533, 0.4922, 0.8289, 0.4858, 0.7929, 0.4842, 0.7939, 0.5142, 0.8276, 0.5157, 0.9439, 0.8106, 0.9438, 0.849, 0.9226, 0.8548, 0.9209, 0.8104, 0.7939, 0.5142, 0.7662, 0.513, 0.7608, 0.5428, 0.7945, 0.555, 0.7929, 0.4842, 0.7686, 0.4831, 0.7662, 0.513, 0.7939, 0.5142, 0.6249, 0.7231, 0.5285, 0.6862, 0.5285, 0.7184, 0.6249, 0.7451, 0.3174, 0.1465, 0.5299, 0.1635, 0.546, 0.1417, 0.3149, 0.1417, 0.4075, 0.7797, 0.4075, 0.6737, 0.3042, 0.7004, 0.3198, 0.7797, 0.4302, 0.6153, 0.4302, 0.5093, 0.1991, 0.5093, 0.1991, 0.6153, 0.2184, 0.1069, 0.2619, 0.0009229, 0.4744, 0.01236, 0.4744, 0.1069, 0.6139, 0.3451, 0.6932, 0.3451, 0.6932, 0.3655, 0.6139, 0.3655, 0.7589, 0.6153, 0.665, 0.5498, 0.6781, 0.4909, 0.7589, 0.493, 0.1709, 0.5764, 0.1893, 0.3461, 0.1674, 0.3443, 0.1493, 0.5747, 0.6438, 0.2685, 0.6438, 0.1994, 0.6139, 0.1994, 0.6139, 0.2685, 0.6249, 0.7231, 0.6249, 0.6171, 0.5751, 0.6171, 0.5285, 0.6862, 0.8337, 0.3217, 0.7392, 0.3217, 0.7646, 0.2346, 0.8337, 0.2812, 0.3149, 0.1417, 0.3149, 0.1087, 0.2184, 0.1087, 0.2328, 0.1306, 0.3149, 0.1417, 0.546, 0.1417, 0.546, 0.1087, 0.3149, 0.1087, 0.8355, 0.2911, 0.8673, 0.3002, 0.8667, 0.2567, 0.8471, 0.251, 0.6139, 0.1994, 0.6438, 0.1994, 0.6358, 0.1672, 0.6139, 0.1672, 0.1893, 0.6815, 0.1709, 0.5764, 0.1493, 0.5747, 0.1704, 0.6182, 0.7646, 0.2346, 0.7392, 0.3217, 0.731, 0.3192, 0.7324, 0.2371, 0.8837, 0.1975, 0.8641, 0.1919, 0.8471, 0.251, 0.8667, 0.2567, 0.8837, 0.3217, 0.8837, 0.1975, 0.8667, 0.2567, 0.8673, 0.3002, 0.7531, 0.9394, 0.7531, 0.9711, 0.7251, 0.9711, 0.7251, 0.9394, 0.9559, 0.0588, 0.9876, 0.0588, 0.9876, 0.08682, 0.9559, 0.08682, 0.9559, 0.08682, 0.9876, 0.08682, 0.9876, 0.1148, 0.9559, 0.1148, 0.9109, 0.4288, 0.9109, 0.4605, 0.939, 0.4605, 0.939, 0.4288, 0.9415, 0.1226, 0.9415, 0.1543, 0.9695, 0.1543, 0.9695, 0.1226, 0.06616, 0.9371, 0.03447, 0.9371, 0.03447, 0.9651, 0.06616, 0.9651, 0.4588, 0.8654, 0.4891, 0.8654, 0.5105, 0.8868, 0.5105, 0.9172, 0.4891, 0.9386, 0.4588, 0.9386, 0.4373, 0.9172, 0.4373, 0.8868, 0.7811, 0.9394, 0.7811, 0.9711, 0.7531, 0.9711, 0.7531, 0.9394, 0.06616, 0.9651, 0.03447, 0.9651, 0.03447, 0.9931, 0.06616, 0.9931, 0.07495, 0.8989, 0.07495, 0.9293, 0.09639, 0.9507, 0.1267, 0.9507, 0.1482, 0.9293, 0.1482, 0.8989, 0.1267, 0.8775, 0.09639, 0.8775, 0.1041, 0.1289, 0.1006, 0.1376, 0.1176, 0.1425, 0.1211, 0.1311, 0.2943, 0.3149, 0.3025, 0.3058, 0.3195, 0.3042, 0.3146, 0.3258, 0.9279, 0.4067, 0.9124, 0.4017, 0.9198, 0.3263, 0.9325, 0.3267, 0.8186, 0.9762, 0.8294, 0.9836, 0.8492, 0.9552, 0.8158, 0.9435, 0.8158, 0.9435, 0.8492, 0.9552, 0.8492, 0.9188, 0.8322, 0.9195, 0.01403, 0.115, 0.0009229, 0.1021, 0.0009229, 0.1139, 0.0124, 0.1276, 0.01403, 0.115, 0.0124, 0.1276, 0.02132, 0.1287, 0.02296, 0.1162, 0.297, 0.4325, 0.2693, 0.4387, 0.2693, 0.4569, 0.297, 0.4461, 0.167, 0.3038, 0.1331, 0.304, 0.1331, 0.2849, 0.1753, 0.283, 0.1854, 0.3093, 0.167, 0.3038, 0.1753, 0.283, 0.1871, 0.2967, 0.07634, 0.2927, 0.05772, 0.3326, 0.007467, 0.3425, 0.0009229, 0.3397, 0.7628, 0.06642, 0.7474, 0.09781, 0.7725, 0.1007, 0.8002, 0.05674, 0.8002, 0.05674, 0.7725, 0.1007, 0.8192, 0.09953, 0.8192, 0.05254, 0.1447, 0.1293, 0.141, 0.1448, 0.2166, 0.1495, 0.2166, 0.1369, 0.2648, 0.8992, 0.2625, 0.8727, 0.2498, 0.8724, 0.2522, 0.8989, 0.7706, 0.109, 0.7465, 0.138, 0.731, 0.1316, 0.755, 0.1026, 0.1854, 0.3093, 0.1871, 0.2967, 0.196, 0.2979, 0.1943, 0.3104, 0.2182, 0.3021, 0.2199, 0.2896, 0.2387, 0.2918, 0.2296, 0.3053, 0.7116, 0.9991, 0.7116, 0.9265, 0.7007, 0.9527, 0.6966, 0.9927, 0.1331, 0.304, 0.1054, 0.3068, 0.09606, 0.2975, 0.1331, 0.2849, 0.7855, 0.1351, 0.7859, 0.1422, 0.7706, 0.109, 0.8075, 0.1104, 0.2693, 0.4387, 0.2075, 0.4536, 0.2038, 0.4728, 0.2693, 0.4569, 0.02296, 0.1162, 0.02132, 0.1287, 0.04049, 0.1309, 0.04777, 0.1176, 0.3392, 0.4366, 0.297, 0.4325, 0.297, 0.4461, 0.3392, 0.4483, 0.9493, 0.7524, 0.9842, 0.7612, 0.9842, 0.7007, 0.9452, 0.6922, 0.4842, 0.4976, 0.4842, 0.4863, 0.4533, 0.4922, 0.4542, 0.5075, 0.4508, 0.6737, 0.4752, 0.6778, 0.4752, 0.706, 0.4508, 0.6994, 0.4508, 0.6994, 0.4752, 0.706, 0.4752, 0.8009, 0.4508, 0.8034, 0.4542, 0.5075, 0.4533, 0.4922, 0.3639, 0.4917, 0.4243, 0.5067, 0.8263, 0.5456, 0.7945, 0.555, 0.7926, 0.6153, 0.8289, 0.6061, 0.8566, 0.8133, 0.8514, 0.8023, 0.8259, 0.7889, 0.8158, 0.8133, 0.5173, 0.486, 0.5173, 0.4795, 0.5001, 0.4795, 0.5001, 0.486, 0.7794, 0.4813, 0.7684, 0.4813, 0.7684, 0.4641, 0.7794, 0.4641, 0.5001, 0.486, 0.5001, 0.4795, 0.4842, 0.4863, 0.4842, 0.4976, 0.1211, 0.1311, 0.1176, 0.1425, 0.141, 0.1448, 0.1447, 0.1293, 0.9325, 0.4269, 0.9109, 0.4214, 0.9124, 0.4017, 0.9279, 0.4067, 0.3195, 0.3042, 0.3231, 0.2869, 0.3429, 0.2927, 0.3392, 0.3051, 0.6016, 0.4497, 0.5978, 0.4146, 0.6213, 0.4146, 0.6213, 0.4468, 0.5698, 0.262, 0.5429, 0.2653, 0.5395, 0.2854, 0.5698, 0.2854, 0.6013, 0.262, 0.5698, 0.262, 0.5698, 0.2854, 0.6106, 0.2854, 0.5978, 0.4146, 0.5978, 0.3802, 0.6213, 0.3674, 0.6213, 0.4146, 0.1176, 0.1425, 0.1131, 0.1567, 0.1365, 0.1643, 0.141, 0.1448, 0.2296, 0.3053, 0.2387, 0.2918, 0.3025, 0.3058, 0.2943, 0.3149, 0.04777, 0.1176, 0.04049, 0.1309, 0.1006, 0.1376, 0.1041, 0.1289, 0.04049, 0.1309, 0.03134, 0.1477, 0.09607, 0.1486, 0.1006, 0.1376, 0.5245, 0.4301, 0.5245, 0.3753, 0.5808, 0.3884, 0.5808, 0.4301, 0.6121, 0.1803, 0.5697, 0.1803, 0.5698, 0.245, 0.5955, 0.245, 0.5697, 0.1803, 0.5245, 0.1803, 0.5424, 0.245, 0.5698, 0.245, 0.5245, 0.4507, 0.5245, 0.4301, 0.5808, 0.4301, 0.5846, 0.4458, 0.2387, 0.2918, 0.246, 0.281, 0.3061, 0.2847, 0.3025, 0.3058, 0.1991, 0.8718, 0.2057, 0.8984, 0.2522, 0.8989, 0.2498, 0.8724, 0.2064, 0.8427, 0.1991, 0.8718, 0.2498, 0.8724, 0.2528, 0.8433, 0.9609, 0.8934, 0.9609, 0.9228, 0.918, 0.938, 0.9145, 0.9, 0.9531, 0.8678, 0.9609, 0.8934, 0.9145, 0.9, 0.9166, 0.8566, 0.9908, 0.5139, 0.994, 0.5565, 0.9813, 0.5564, 0.9781, 0.5138, 0.7465, 0.138, 0.7483, 0.1891, 0.7328, 0.1827, 0.731, 0.1316, 0.8192, 0.05254, 0.8192, 0.09953, 0.8347, 0.09306, 0.8347, 0.04607, 0.2625, 0.8727, 0.2655, 0.8436, 0.2528, 0.8433, 0.2498, 0.8724, 0.3433, 0.9747, 0.3153, 0.9747, 0.3153, 0.943, 0.3433, 0.943, 0.312, 0.9039, 0.312, 0.9319, 0.2803, 0.9319, 0.2803, 0.9039, 0.312, 0.9319, 0.312, 0.9599, 0.2803, 0.9599, 0.2803, 0.9319, 0.9145, 0.9716, 0.9425, 0.9716, 0.9425, 0.9399, 0.9145, 0.9399, 0.9425, 0.9716, 0.9705, 0.9716, 0.9705, 0.9399, 0.9425, 0.9399, 0.8828, 0.9748, 0.8828, 0.9468, 0.8511, 0.9468, 0.8511, 0.9748, 0.7768, 0.9376, 0.7983, 0.9161, 0.7983, 0.8858, 0.7768, 0.8644, 0.7465, 0.8644, 0.7251, 0.8858, 0.7251, 0.9161, 0.7465, 0.9376, 0.1018, 0.8129, 0.07383, 0.8129, 0.07383, 0.7812, 0.1018, 0.7812, 0.8828, 0.9468, 0.8828, 0.9188, 0.8511, 0.9188, 0.8511, 0.9468, 0.8701, 0.6386, 0.8916, 0.6171, 0.9219, 0.6171, 0.9433, 0.6386, 0.9433, 0.6689, 0.9219, 0.6903, 0.8916, 0.6903, 0.8701, 0.6689, 0.8051, 0.7738, 0.814, 0.7739, 0.8127, 0.8163, 0.8037, 0.8162, 0.3392, 0.3869, 0.3309, 0.3629, 0.297, 0.3718, 0.297, 0.389, 0.08855, 0.4803, 0.08855, 0.4924, 0.04613, 0.4924, 0.04613, 0.4794, 0.02132, 0.03757, 0.0405, 0.03535, 0.03134, 0.01863, 0.01926, 0.02183, 0.2693, 0.3783, 0.2693, 0.3656, 0.1991, 0.3277, 0.2038, 0.3624, 0.787, 0.8161, 0.7874, 0.7729, 0.8051, 0.7738, 0.8037, 0.8162, 0.1753, 0.2359, 0.1753, 0.2548, 0.1331, 0.2548, 0.1331, 0.24, 0.1677, 0.7739, 0.1523, 0.8071, 0.1283, 0.7781, 0.1447, 0.7676, 0.7254, 0.8156, 0.7257, 0.7755, 0.7535, 0.7719, 0.7531, 0.8158, 0.05181, 0.7626, 0.06731, 0.7691, 0.1046, 0.7342, 0.08914, 0.7277, 0.7685, 0.6576, 0.7431, 0.6576, 0.7448, 0.6936, 0.7685, 0.6936, 0.8509, 0.6919, 0.8683, 0.637, 0.8338, 0.6171, 0.8338, 0.6766, 0.1247, 0.4198, 0.1071, 0.4095, 0.1015, 0.4062, 0.09355, 0.4016, 0.1119, 0.3701, 0.1475, 0.3806, 0.2212, 0.2135, 0.246, 0.212, 0.2315, 0.2465, 0.2254, 0.2465, 0.08868, 0.2208, 0.08764, 0.2548, 0.07634, 0.2548, 0.07634, 0.217, 0.04613, 0.4794, 0.04613, 0.4924, 0.0009229, 0.4924, 0.0009229, 0.4811, 0.8037, 0.8162, 0.8127, 0.8163, 0.814, 0.8615, 0.8051, 0.8615, 0.1331, 0.24, 0.1331, 0.2548, 0.08764, 0.2548, 0.08868, 0.2208, 0.1331, 0.2248, 0.1331, 0.24, 0.08868, 0.2208, 0.09606, 0.2122, 0.09606, 0.2122, 0.08868, 0.2208, 0.07634, 0.217, 0.05772, 0.1771, 0.2199, 0.2035, 0.2387, 0.2013, 0.246, 0.212, 0.2212, 0.2135, 0.1871, 0.213, 0.196, 0.2118, 0.1973, 0.2218, 0.1884, 0.2229, 0.2122, 0.2146, 0.2212, 0.2135, 0.2254, 0.2465, 0.2165, 0.2465, 0.1123, 0.4768, 0.0901, 0.4446, 0.1071, 0.4095, 0.1247, 0.4198, 0.4063, 0.4212, 0.3725, 0.43, 0.3614, 0.3726, 0.4034, 0.3779, 0.4034, 0.3779, 0.3614, 0.3726, 0.367, 0.3277, 0.4063, 0.3398, 0.141, 0.02149, 0.2166, 0.0168, 0.2166, 0.0009229, 0.1365, 0.001996, 0.5731, 0.04816, 0.645, 0.04812, 0.645, 0.008803, 0.5731, 0.0009229, 0.8683, 0.7124, 0.8509, 0.6919, 0.8338, 0.6766, 0.8338, 0.7312, 0.769, 0.6332, 0.7251, 0.6171, 0.7431, 0.6576, 0.7685, 0.6576, 0.7937, 0.6384, 0.769, 0.6332, 0.7685, 0.6576, 0.7974, 0.6576, 0.7974, 0.6576, 0.7685, 0.6576, 0.7685, 0.6936, 0.7974, 0.6936, 0.9968, 0.7682, 0.9842, 0.7681, 0.9809, 0.8062, 0.9936, 0.8064, 0.07018, 0.7235, 0.03982, 0.7473, 0.05181, 0.7626, 0.08914, 0.7277, 0.03279, 0.7139, 0.02167, 0.7173, 0.03982, 0.7473, 0.07018, 0.7235, 0.01023, 0.8213, 0.001836, 0.793, 0.07198, 0.7812, 0.07198, 0.8213, 0.0009229, 0.8467, 0.01023, 0.8213, 0.07198, 0.8213, 0.07198, 0.8613, 0.7251, 0.8556, 0.7254, 0.8156, 0.7531, 0.8158, 0.7527, 0.8625, 0.05793, 0.4627, 0.07839, 0.4276, 0.08527, 0.4376, 0.0901, 0.4446, 0.1123, 0.4768, 0.1475, 0.4775, 0.9859, 0.3498, 0.9681, 0.3383, 0.9724, 0.2539, 0.9859, 0.2591, 0.9458, 0.6149, 0.9282, 0.5667, 0.9458, 0.5507, 0.9445, 0.5882, 0.2122, 0.2146, 0.2165, 0.2465, 0.1991, 0.2465, 0.1991, 0.2276, 0.1871, 0.213, 0.1884, 0.2229, 0.1753, 0.2359, 0.1753, 0.2267, 0.1753, 0.2267, 0.1753, 0.2359, 0.1331, 0.24, 0.1331, 0.2248, 0.7531, 0.8158, 0.7535, 0.7719, 0.7874, 0.7729, 0.787, 0.8161, 0.7527, 0.8625, 0.7531, 0.8158, 0.787, 0.8161, 0.7866, 0.8621, 0.7866, 0.8621, 0.787, 0.8161, 0.8037, 0.8162, 0.8051, 0.8615, 0.297, 0.389, 0.297, 0.3718, 0.2693, 0.3656, 0.2693, 0.3783, 0.297, 0.4176, 0.297, 0.4027, 0.2693, 0.3965, 0.2693, 0.4176, 0.2693, 0.4176, 0.2693, 0.3965, 0.2075, 0.3816, 0.2075, 0.4176, 0.02716, 0.08315, 0.03331, 0.08315, 0.04777, 0.04864, 0.02296, 0.05009, 0.01824, 0.08315, 0.02716, 0.08315, 0.02296, 0.05009, 0.01403, 0.05125, 0.3507, 0.3732, 0.3596, 0.372, 0.3575, 0.3563, 0.3486, 0.3574, 0.3507, 0.3732, 0.3486, 0.3574, 0.3309, 0.3629, 0.3392, 0.3869, 0.01824, 0.08315, 0.01403, 0.05125, 0.0009229, 0.06418, 0.000923, 0.08315, 0.3392, 0.4176, 0.3392, 0.3986, 0.297, 0.4027, 0.297, 0.4176, 0.0009229, 0.8467, 0.0131, 0.8467, 0.01503, 0.8213, 0.01023, 0.8213, 0.01023, 0.8213, 0.01503, 0.8213, 0.01346, 0.793, 0.001836, 0.793, 0.1447, 0.7676, 0.1494, 0.7293, 0.1825, 0.7377, 0.1771, 0.7486, 0.1283, 0.7781, 0.1301, 0.727, 0.1494, 0.7293, 0.1447, 0.7676, 0.3443, 0.8705, 0.3454, 0.898, 0.3315, 0.8973, 0.3274, 0.8698, 0.3595, 0.8712, 0.3579, 0.8986, 0.3454, 0.898, 0.3443, 0.8705, 0.269, 0.7898, 0.2415, 0.7943, 0.2417, 0.81, 0.2692, 0.8096, 0.8503, 0.5477, 0.8536, 0.5204, 0.8414, 0.5178, 0.8355, 0.5446, 0.6179, 0.1548, 0.5905, 0.1503, 0.5903, 0.1323, 0.6178, 0.1321, 0.6178, 0.1321, 0.5903, 0.1323, 0.5905, 0.116, 0.6179, 0.1115, 0.8677, 0.5513, 0.8679, 0.5234, 0.8536, 0.5204, 0.8503, 0.5477, 0.2692, 0.8096, 0.2417, 0.81, 0.2418, 0.8275, 0.2693, 0.8317, 0.3273, 0.809, 0.2971, 0.8092, 0.2971, 0.8399, 0.3291, 0.8373, 0.2971, 0.8092, 0.2692, 0.8096, 0.2693, 0.8317, 0.2971, 0.8399, 0.8779, 0.614, 0.8754, 0.581, 0.8513, 0.5756, 0.8428, 0.6153, 0.8754, 0.581, 0.8677, 0.5513, 0.8503, 0.5477, 0.8513, 0.5756, 0.1383, 0.8463, 0.1893, 0.847, 0.1886, 0.8757, 0.1406, 0.8728, 0.6442, 0.1318, 0.6178, 0.1321, 0.6179, 0.1115, 0.6446, 0.1031, 0.1413, 0.8172, 0.1893, 0.8153, 0.1893, 0.847, 0.1383, 0.8463, 0.6446, 0.1635, 0.6179, 0.1548, 0.6178, 0.1321, 0.6442, 0.1318, 0.03982, 0.7473, 0.0009229, 0.7591, 0.006817, 0.7793, 0.05181, 0.7626, 0.8513, 0.5756, 0.8503, 0.5477, 0.8355, 0.5446, 0.8308, 0.5709, 0.3291, 0.7836, 0.2967, 0.7815, 0.2971, 0.8092, 0.3273, 0.809, 0.2967, 0.7815, 0.269, 0.7898, 0.2692, 0.8096, 0.2971, 0.8092, 0.1301, 0.727, 0.1501, 0.6833, 0.1687, 0.6935, 0.1494, 0.7293, 0.3599, 0.8445, 0.3595, 0.8712, 0.3443, 0.8705, 0.3388, 0.8432, 0.1494, 0.7293, 0.1687, 0.6935, 0.1893, 0.7049, 0.1825, 0.7377, 0.3388, 0.8432, 0.3443, 0.8705, 0.3274, 0.8698, 0.3153, 0.8417, 0.06304, 0.2548, 0.01547, 0.2548, 0.01547, 0.1745, 0.06304, 0.2278, 0.07634, 0.2548, 0.06304, 0.2548, 0.06304, 0.2278, 0.07634, 0.217, 0.9366, 0.1796, 0.9348, 0.1664, 0.9193, 0.1211, 0.9366, 0.1026, 0.2678, 0.9432, 0.2784, 0.9084, 0.2656, 0.9039, 0.2397, 0.9442, 0.2784, 0.9761, 0.2678, 0.9432, 0.2397, 0.9442, 0.2685, 0.9793, 0.08709, 0.5975, 0.07445, 0.6777, 0.04639, 0.6777, 0.04622, 0.5975, 0.04622, 0.5975, 0.04639, 0.6777, 0.01648, 0.6777, 0.01599, 0.5975, 0.5731, 0.08038, 0.645, 0.08423, 0.645, 0.04812, 0.5731, 0.04816, 0.3392, 0.1879, 0.4148, 0.1827, 0.4148, 0.1928, 0.3429, 0.2004, 0.3025, 0.1873, 0.3195, 0.1889, 0.3231, 0.2062, 0.3061, 0.2084, 0.5363, 0.07936, 0.5533, 0.08326, 0.5496, 0.04811, 0.5326, 0.06368, 0.04628, 0.5571, 0.04627, 0.5741, 0.01935, 0.5775, 0.01889, 0.5571, 0.07199, 0.5571, 0.07781, 0.5741, 0.04627, 0.5741, 0.04628, 0.5571, 0.5326, 0.06368, 0.5496, 0.04811, 0.5496, 0.01379, 0.5326, 0.02196, 0.1006, 0.02869, 0.1176, 0.02383, 0.1131, 0.009561, 0.09607, 0.01772, 0.3454, 0.898, 0.3454, 0.9018, 0.3292, 0.901, 0.3315, 0.8973, 0.2415, 0.7943, 0.2378, 0.7916, 0.238, 0.8099, 0.2417, 0.81, 0.5905, 0.1503, 0.5866, 0.1532, 0.5864, 0.1322, 0.5903, 0.1323, 0.8679, 0.5234, 0.8709, 0.5202, 0.8542, 0.5166, 0.8536, 0.5204, 0.8536, 0.5204, 0.8542, 0.5166, 0.84, 0.5136, 0.8414, 0.5178, 0.5903, 0.1323, 0.5864, 0.1322, 0.5866, 0.1131, 0.5905, 0.116, 0.2417, 0.81, 0.238, 0.8099, 0.238, 0.8303, 0.2418, 0.8275, 0.3579, 0.8986, 0.3599, 0.9025, 0.3454, 0.9018, 0.3454, 0.898, 0.3454, 0.9018, 0.3445, 0.9404, 0.3283, 0.9396, 0.3292, 0.901, 0.2378, 0.7916, 0.1991, 0.7918, 0.1994, 0.8102, 0.238, 0.8099, 0.5866, 0.1532, 0.548, 0.1532, 0.5478, 0.1322, 0.5864, 0.1322, 0.8709, 0.5202, 0.8779, 0.4822, 0.8612, 0.4786, 0.8542, 0.5166, 0.8542, 0.5166, 0.8612, 0.4786, 0.847, 0.4756, 0.84, 0.5136, 0.5864, 0.1322, 0.5478, 0.1322, 0.548, 0.1131, 0.5866, 0.1131, 0.238, 0.8099, 0.1994, 0.8102, 0.1994, 0.8305, 0.238, 0.8303, 0.3599, 0.9025, 0.3591, 0.9411, 0.3445, 0.9404, 0.3454, 0.9018, 0.88, 0.5802, 0.8921, 0.5753, 0.892, 0.5681, 0.8797, 0.5651, 0.8797, 0.5651, 0.892, 0.5681, 0.8962, 0.5613, 0.8888, 0.5507, 0.8888, 0.5507, 0.8962, 0.5613, 0.9052, 0.5616, 0.9076, 0.5513, 0.9187, 0.5907, 0.9105, 0.5803, 0.9001, 0.5804, 0.8968, 0.591, 0.9263, 0.5601, 0.9141, 0.5657, 0.9141, 0.5741, 0.9263, 0.5777, 0.9263, 0.5777, 0.9141, 0.5741, 0.9105, 0.5803, 0.9187, 0.5907, 0.8968, 0.591, 0.9001, 0.5804, 0.8921, 0.5753, 0.88, 0.5802, 0.9076, 0.5513, 0.9052, 0.5616, 0.9141, 0.5657, 0.9263, 0.5601, 0.9141, 0.5741, 0.9141, 0.5657, 0.9052, 0.5616, 0.8962, 0.5613, 0.892, 0.5681, 0.8921, 0.5753, 0.9001, 0.5804, 0.9105, 0.5803, 0.1086, 0.6815, 0.1086, 0.6643, 0.1475, 0.6643, 0.1475, 0.6815, 0.8176, 0.2172, 0.8315, 0.2178, 0.8315, 0.1999, 0.8135, 0.2089, 0.7904, 0.4813, 0.7904, 0.4641, 0.7981, 0.4641, 0.7981, 0.4813, 0.5173, 0.4611, 0.5001, 0.4611, 0.5001, 0.4703, 0.5173, 0.4703, 0.8578, 0.3589, 0.8564, 0.3888, 0.8247, 0.3982, 0.8241, 0.3574, 0.8514, 0.8243, 0.8259, 0.8377, 0.8329, 0.8548, 0.8478, 0.832, 0.8478, 0.832, 0.8329, 0.8548, 0.869, 0.852, 0.8933, 0.8406, 0.8867, 0.829, 0.8952, 0.7766, 0.9192, 0.7681, 0.9209, 0.8104, 0.898, 0.8124, 0.4533, 0.4484, 0.3639, 0.4489, 0.3614, 0.4703, 0.4521, 0.4703, 0.4264, 0.706, 0.4264, 0.8009, 0.4093, 0.7406, 0.4093, 0.7106, 0.4264, 0.6778, 0.4264, 0.706, 0.4093, 0.7106, 0.4093, 0.6807, 0.4842, 0.4543, 0.4533, 0.4484, 0.4521, 0.4703, 0.4842, 0.4703, 0.8591, 0.329, 0.8578, 0.3589, 0.8241, 0.3574, 0.823, 0.3274, 0.898, 0.8124, 0.9209, 0.8104, 0.9226, 0.8548, 0.9011, 0.8507, 0.8241, 0.3574, 0.8247, 0.3982, 0.7909, 0.3859, 0.7964, 0.3562, 0.823, 0.3274, 0.8241, 0.3574, 0.7964, 0.3562, 0.7987, 0.3263, 0.7232, 0.6391, 0.7232, 0.6171, 0.6268, 0.6438, 0.6268, 0.676, 0.2981, 0.6549, 0.2956, 0.6501, 0.5267, 0.6501, 0.5105, 0.6719, 0.3024, 0.6737, 0.2147, 0.6737, 0.1991, 0.753, 0.3024, 0.7797, 0.6887, 0.2593, 0.7291, 0.232, 0.7291, 0.0009229, 0.7056, 0.003422, 0.6631, 0.5093, 0.4321, 0.5093, 0.4321, 0.6153, 0.6631, 0.6153, 0.5226, 0.1672, 0.5226, 0.4231, 0.4281, 0.4231, 0.4167, 0.2106, 0.8886, 0.1668, 0.8886, 0.1873, 0.8094, 0.1873, 0.8094, 0.1668, 0.7891, 0.3263, 0.7891, 0.4486, 0.7083, 0.4507, 0.6951, 0.3918, 0.6684, 0.106, 0.6469, 0.1077, 0.6649, 0.3381, 0.6868, 0.3363, 0.6887, 0.2593, 0.7087, 0.3197, 0.7291, 0.3197, 0.7291, 0.232, 0.524, 0.6737, 0.4941, 0.6737, 0.4941, 0.7428, 0.524, 0.7428, 0.4118, 0.9627, 0.3623, 0.9574, 0.3709, 0.9884, 0.4118, 0.9862, 0.7232, 0.6391, 0.6268, 0.676, 0.6734, 0.7451, 0.7232, 0.7451, 0.6156, 0.8496, 0.5751, 0.8496, 0.5285, 0.7805, 0.6156, 0.7551, 0.2956, 0.6501, 0.2135, 0.6391, 0.1991, 0.6171, 0.2956, 0.6171, 0.2956, 0.6501, 0.2956, 0.6171, 0.5267, 0.6171, 0.5267, 0.6501, 0.8609, 0.4255, 0.8724, 0.3855, 0.8921, 0.3911, 0.8927, 0.4347, 0.4941, 0.7428, 0.4941, 0.775, 0.516, 0.775, 0.524, 0.7428, 0.6868, 0.0009229, 0.668, 0.06419, 0.6469, 0.1077, 0.6684, 0.106, 0.5285, 0.7805, 0.531, 0.7483, 0.6131, 0.7469, 0.6156, 0.7551, 0.9091, 0.332, 0.8921, 0.3911, 0.8724, 0.3855, 0.8895, 0.3263, 0.9091, 0.4562, 0.8927, 0.4347, 0.8921, 0.3911, 0.9091, 0.332, 0.8273, 0.7647, 0.7993, 0.7647, 0.7993, 0.733, 0.8273, 0.733, 0.03262, 0.9371, 0.03262, 0.9651, 0.0009229, 0.9651, 0.0009229, 0.9371, 0.03262, 0.9651, 0.03262, 0.9931, 0.0009229, 0.9931, 0.0009229, 0.9651, 0.7829, 0.9711, 0.811, 0.9711, 0.811, 0.9394, 0.7829, 0.9394, 0.9476, 0.6149, 0.9756, 0.6149, 0.9756, 0.5832, 0.9476, 0.5832, 0.9876, 0.05695, 0.9876, 0.02894, 0.9559, 0.02894, 0.9559, 0.05695, 0.3837, 0.8654, 0.3623, 0.8868, 0.3623, 0.9172, 0.3837, 0.9386, 0.414, 0.9386, 0.4355, 0.9172, 0.4355, 0.8868, 0.414, 0.8654, 0.8553, 0.7647, 0.8273, 0.7647, 0.8273, 0.733, 0.8553, 0.733, 0.9876, 0.02894, 0.9876, 0.0009229, 0.9559, 0.0009229, 0.9559, 0.02894, 0.8797, 0.4971, 0.9012, 0.4756, 0.9315, 0.4756, 0.9529, 0.4971, 0.9529, 0.5274, 0.9315, 0.5488, 0.9012, 0.5488, 0.8797, 0.5274, 0.1041, 0.03741, 0.1211, 0.03518, 0.1176, 0.02383, 0.1006, 0.02869, 0.2943, 0.1781, 0.3146, 0.1672, 0.3195, 0.1889, 0.3025, 0.1873, 0.9718, 0.4958, 0.9763, 0.5759, 0.9636, 0.5762, 0.9563, 0.5008, 0.9484, 0.7755, 0.9457, 0.8081, 0.9791, 0.7965, 0.9593, 0.7681, 0.9457, 0.8081, 0.962, 0.8321, 0.9791, 0.8328, 0.9791, 0.7965, 0.01403, 0.05125, 0.0124, 0.03874, 0.0009229, 0.05244, 0.0009229, 0.06418, 0.01403, 0.05125, 0.02296, 0.05009, 0.02132, 0.03757, 0.0124, 0.03874, 0.297, 0.4027, 0.297, 0.389, 0.2693, 0.3783, 0.2693, 0.3965, 0.167, 0.2059, 0.1753, 0.2267, 0.1331, 0.2248, 0.1331, 0.2057, 0.1854, 0.2004, 0.1871, 0.213, 0.1753, 0.2267, 0.167, 0.2059, 0.07634, 0.217, 0.0009229, 0.17, 0.007467, 0.1672, 0.05772, 0.1771, 0.03279, 0.7139, 0.07018, 0.7235, 0.04243, 0.6795, 0.01732, 0.6825, 0.07018, 0.7235, 0.08914, 0.7277, 0.08914, 0.6807, 0.04243, 0.6795, 0.1447, 0.03699, 0.2166, 0.02942, 0.2166, 0.0168, 0.141, 0.02149, 0.1406, 0.8728, 0.128, 0.8725, 0.1256, 0.846, 0.1383, 0.8463, 0.1523, 0.8071, 0.1368, 0.8135, 0.1127, 0.7844, 0.1283, 0.7781, 0.1854, 0.2004, 0.1943, 0.1992, 0.196, 0.2118, 0.1871, 0.213, 0.2182, 0.1909, 0.2296, 0.1878, 0.2387, 0.2013, 0.2199, 0.2035, 0.8996, 0.9914, 0.8846, 0.9849, 0.8886, 0.945, 0.8996, 0.9188, 0.1331, 0.2057, 0.1331, 0.2248, 0.09606, 0.2122, 0.1054, 0.2029, 0.1673, 0.781, 0.1893, 0.8057, 0.1523, 0.8071, 0.1677, 0.7739, 0.2693, 0.3965, 0.2693, 0.3783, 0.2038, 0.3624, 0.2075, 0.3816, 0.02296, 0.05009, 0.04777, 0.04864, 0.0405, 0.03535, 0.02132, 0.03757, 0.3392, 0.3986, 0.3392, 0.3869, 0.297, 0.389, 0.297, 0.4027, 0.9493, 0.6773, 0.9452, 0.6171, 0.9842, 0.6257, 0.9842, 0.6861, 0.4842, 0.443, 0.4542, 0.4331, 0.4533, 0.4484, 0.4842, 0.4543, 0.4508, 0.6737, 0.4508, 0.6994, 0.4264, 0.706, 0.4264, 0.6778, 0.4508, 0.6994, 0.4508, 0.8034, 0.4264, 0.8009, 0.4264, 0.706, 0.4542, 0.4331, 0.4243, 0.4339, 0.3639, 0.4489, 0.4533, 0.4484, 0.8564, 0.3888, 0.8591, 0.4493, 0.8228, 0.4585, 0.8247, 0.3982, 0.8566, 0.8133, 0.8158, 0.8133, 0.8259, 0.8377, 0.8514, 0.8243, 0.5173, 0.4546, 0.5001, 0.4546, 0.5001, 0.4611, 0.5173, 0.4611, 0.7794, 0.4813, 0.7794, 0.4641, 0.7904, 0.4641, 0.7904, 0.4813, 0.5001, 0.4546, 0.4842, 0.443, 0.4842, 0.4543, 0.5001, 0.4611, 0.1211, 0.03518, 0.1447, 0.03699, 0.141, 0.02149, 0.1176, 0.02383, 0.9763, 0.4756, 0.9718, 0.4958, 0.9563, 0.5008, 0.9548, 0.4812, 0.3195, 0.1889, 0.3392, 0.1879, 0.3429, 0.2004, 0.3231, 0.2062, 0.5533, 0.08326, 0.5731, 0.08038, 0.5731, 0.04816, 0.5496, 0.04811, 0.04627, 0.5741, 0.04622, 0.5975, 0.01599, 0.5975, 0.01935, 0.5775, 0.07781, 0.5741, 0.08709, 0.5975, 0.04622, 0.5975, 0.04627, 0.5741, 0.5496, 0.04811, 0.5731, 0.04816, 0.5731, 0.0009229, 0.5496, 0.01379, 0.1176, 0.02383, 0.141, 0.02149, 0.1365, 0.001996, 0.1131, 0.009561, 0.2296, 0.1878, 0.2943, 0.1781, 0.3025, 0.1873, 0.2387, 0.2013, 0.04777, 0.04864, 0.1041, 0.03741, 0.1006, 0.02869, 0.0405, 0.03535, 0.0405, 0.03535, 0.1006, 0.02869, 0.09607, 0.01772, 0.03134, 0.01863, 0.4762, 0.0637, 0.5326, 0.06368, 0.5326, 0.02196, 0.4762, 0.008803, 0.08855, 0.4924, 0.07199, 0.5571, 0.04628, 0.5571, 0.04613, 0.4924, 0.04613, 0.4924, 0.04628, 0.5571, 0.01889, 0.5571, 0.0009229, 0.4924, 0.4762, 0.08423, 0.5363, 0.07936, 0.5326, 0.06368, 0.4762, 0.0637, 0.2387, 0.2013, 0.3025, 0.1873, 0.3061, 0.2084, 0.246, 0.212, 0.07495, 0.8454, 0.1256, 0.846, 0.128, 0.8725, 0.08149, 0.872, 0.08217, 0.8164, 0.1286, 0.8169, 0.1256, 0.846, 0.07495, 0.8454, 0.1964, 0.9221, 0.15, 0.9155, 0.1536, 0.8775, 0.1964, 0.8927, 0.1886, 0.9478, 0.1522, 0.9589, 0.15, 0.9155, 0.1964, 0.9221, 0.9936, 0.8064, 0.9809, 0.8062, 0.9842, 0.8489, 0.9968, 0.849, 0.1283, 0.7781, 0.1127, 0.7844, 0.1146, 0.7333, 0.1301, 0.727, 0.08914, 0.7277, 0.1046, 0.7342, 0.1046, 0.6872, 0.08914, 0.6807, 0.1383, 0.8463, 0.1256, 0.846, 0.1286, 0.8169, 0.1413, 0.8172, 0.6366, 0.8827, 0.5285, 0.8827, 0.5285, 0.8833, 0.6366, 0.9139, 0.6272, 0.4715, 0.5192, 0.4891, 0.5192, 0.4898, 0.6272, 0.5075, 0.9174, 0.165, 0.8094, 0.1344, 0.8094, 0.1338, 0.9174, 0.1338, 0.9174, 0.1338, 0.8094, 0.1338, 0.8094, 0.1332, 0.9174, 0.1026, 0.1918, 0.3443, 0.1924, 0.3447, 0.1924, 0.3454, 0.1918, 0.3458, 0.1911, 0.3454, 0.1911, 0.3447, 0.6366, 0.8515, 0.5285, 0.882, 0.5285, 0.8827, 0.6366, 0.8827, 0.7589, 0.4891, 0.6509, 0.4714, 0.6509, 0.4707, 0.7589, 0.4531, 0.03212, 0.9352, 0.06331, 0.9172, 0.03784, 0.9025, 0.03212, 0.9058, 0.3623, 0.9471, 0.3623, 0.9405, 0.6799, 0.9405, 0.6799, 0.9471, 0.06331, 0.8812, 0.03212, 0.8632, 0.03212, 0.8926, 0.03784, 0.8959, 0.0009229, 0.9172, 0.03212, 0.9352, 0.03212, 0.9058, 0.02639, 0.9025, 0.03212, 0.8632, 0.0009229, 0.8812, 0.02639, 0.8959, 0.03212, 0.8926, 0.06331, 0.9172, 0.06331, 0.8812, 0.03784, 0.8959, 0.03784, 0.9025, 0.0009229, 0.8812, 0.0009229, 0.9172, 0.02639, 0.9025, 0.02639, 0.8959, 0.5226, 0.09931, 0.5284, 0.096, 0.5284, 0.08939, 0.5226, 0.08608, 0.5169, 0.08939, 0.5169, 0.096, 0.9662, 0.4738, 0.9605, 0.4738, 0.9605, 0.1561, 0.9662, 0.1561, 0.9472, 0.4738, 0.9529, 0.4738, 0.9529, 0.1561, 0.9472, 0.1561, 0.9415, 0.4738, 0.9472, 0.4738, 0.9472, 0.1561, 0.9415, 0.1561, 0.9605, 0.4738, 0.9548, 0.4738, 0.9548, 0.1561, 0.9605, 0.1561, 0.3623, 0.9489, 0.3623, 0.9555, 0.6799, 0.9555, 0.6799, 0.9489])
me_cube.materials.append(mat_material)
me_cube.use_remesh_preserve_volume = False
me_cube.use_remesh_preserve_attributes = False
me_cube.use_mirror_vertex_groups = False
me_cube.update()
arm_armature = bpy.data.armatures.new('Armature')  # bones are not reproduced

# ---- objects
ob_armature = bpy.data.objects.new('Armature', arm_armature)
ob_cube = bpy.data.objects.new('Cube', me_cube)
ob_lamp = bpy.data.objects.new('Lamp', light_lamp)
ob_camera = bpy.data.objects.new('Camera', cam_camera)

# ---- transforms, parenting, visibility, modifiers, constraints
ob_armature.location = (0.04074, -0.06899, -1.112)
ob_armature.hide_viewport = True
ob_armature.show_in_front = True
ob_armature.lineart.crease_threshold = 0.0
ob_cube.parent = ob_armature
ob_cube.matrix_parent_inverse = Matrix(((1.0, 0.0, 0.0, -0.04074), (0.0, 1.0, 0.0, 0.06899), (0.0, 0.0, 1.0, 1.112), (0.0, 0.0, 0.0, 1.0)))
ob_cube.location = (0.0, 0.0, 0.0)
ob_cube.lock_rotations_4d = False
ob_cube.empty_display_type = 'ARROWS'
ob_cube.lineart.crease_threshold = 0.0
_vg = ob_cube.vertex_groups.new(name='Bone')
for _i, _w in zip([16, 17, 19, 23, 25, 26, 28, 29, 30, 32, 35, 36, 37, 39, 40, 43, 44, 45, 47, 49, 50, 55, 57, 58, 59, 60, 61, 93, 176, 177, 178, 180, 182, 183, 184, 186, 187, 191, 192, 193, 194, 252, 253, 254, 255, 257, 258, 261, 263, 264, 265, 266, 267, 270, 271, 272, 274, 275, 277, 279, 282, 283, 284, 285, 287, 288, 291, 292, 293, 294, 296, 300, 301, 302, 303, 305, 306, 311, 313, 314, 315, 316, 317, 349, 350, 451, 452, 453, 455, 456, 457, 458, 459, 461, 462, 466, 467, 468, 469], [0.05055, 0.01188, 0.06767, 0.4293, 0.4459, 0.04675, 0.1768, 0.01377, 0.1954, 0.1677, 0.5278, 0.03438, 0.1367, 0.4227, 0.6076, 0.1172, 0.04537, 0.07972, 0.1391, 0.1309, 0.0779, 0.1503, 0.2754, 0.06923, 0.1894, 0.1489, 0.387, 0.05529, 0.1304, 0.4898, 0.01253, 0.02808, 0.544, 0.08515, 0.05008, 0.156, 0.05723, 0.206, 0.1772, 0.0999, 0.2511, 0.1608, 0.02977, 0.03678, 0.09124, 0.6516, 0.5539, 0.4786, 0.5641, 0.2139, 0.2983, 0.09335, 0.03024, 0.09564, 0.2639, 0.06459, 0.195, 0.09357, 0.254, 0.1698, 0.5515, 0.03234, 0.1924, 0.1795, 0.5049, 0.6557, 0.2489, 0.05431, 0.08021, 0.1547, 0.462, 0.4697, 0.4633, 0.2617, 0.1363, 0.1349, 0.1566, 0.1474, 0.4863, 0.1003, 0.1908, 0.185, 0.4568, 0.05379, 0.052, 0.1839, 0.5326, 0.01186, 0.04619, 0.01856, 0.6316, 0.2245, 0.05342, 0.1673, 0.1357, 0.4768, 0.1791, 0.133, 0.4059]): _vg.add([_i], _w, 'REPLACE')
_vg = ob_cube.vertex_groups.new(name='Bone.004')
for _i, _w in zip([16, 17, 18, 19, 23, 25, 26, 27, 28, 29, 30, 31, 32, 33, 35, 37, 39, 40, 43, 44, 47, 48, 49, 50, 52, 55, 57, 58, 59, 60, 61, 176, 177, 180, 181, 182, 183, 186, 187, 191, 192, 193, 194, 252, 257, 258, 264, 265, 270, 271, 275, 276, 277, 278, 282, 288, 291, 292, 296, 300, 301, 302, 303, 306, 308, 313, 316, 317, 451, 452, 455, 456, 457, 458, 462, 466, 468, 469], [0.4223, 0.1804, 0.176, 0.3877, 0.1331, 0.1399, 0.3361, 0.4607, 0.05187, 0.358, 0.4344, 0.1135, 0.04471, 0.08061, 0.0856, 0.3884, 0.1449, 0.09722, 0.534, 0.1334, 0.4063, 0.4092, 0.002654, 0.5186, 0.2332, 0.04638, 0.4546, 0.436, 0.01776, 0.4341, 0.3008, 0.4444, 0.1088, 0.149, 0.1382, 0.1184, 0.5036, 0.02636, 0.4645, 0.4897, 0.03411, 0.408, 0.4129, 0.005183, 0.07137, 0.06342, 0.4736, 0.365, 0.5275, 0.3646, 0.00438, 0.7933, 0.1044, 0.07041, 0.04, 0.04853, 0.1215, 0.08353, 0.02037, 0.2103, 0.2893, 0.386, 0.5147, 0.1295, 0.2379, 0.1558, 0.1134, 0.1294, 0.05777, 0.01033, 0.04382, 0.03537, 0.01446, 0.07097, 0.07252, 0.1068, 0.06094, 0.07919]): _vg.add([_i], _w, 'REPLACE')
_vg = ob_cube.vertex_groups.new(name='Bone.006')
for _i, _w in zip([16, 17, 18, 19, 23, 25, 26, 27, 28, 29, 30, 31, 32, 33, 35, 37, 39, 40, 43, 44, 47, 48, 50, 52, 55, 57, 58, 60, 61, 176, 177, 180, 181, 182, 183, 186, 187, 191, 192, 193, 194, 219, 220, 221, 222, 223, 224, 225, 226, 257, 258, 264, 265, 270, 271, 276, 277, 291, 300, 301, 302, 303, 306, 313, 316, 317, 466, 469], [0.4804, 0.7099, 0.7489, 0.4824, 0.1181, 0.117, 0.5539, 0.5121, 0.03718, 0.5641, 0.2414, 0.7479, 0.03197, 0.8772, 0.05122, 0.3769, 0.1422, 0.04771, 0.2562, 0.6631, 0.3672, 0.5734, 0.3095, 0.659, 0.04013, 0.1444, 0.4466, 0.2906, 0.1384, 0.3273, 0.07524, 0.6824, 0.7477, 0.07695, 0.3403, 0.007884, 0.4065, 0.1992, 0.01612, 0.3934, 0.1987, 0.05314, 0.03355, 0.05068, 0.06765, 0.02741, 0.06606, 0.05559, 0.004737, 0.009831, 0.01639, 0.103, 0.0986, 0.1408, 0.1272, 0.08462, 0.01382, 0.007581, 0.07776, 0.07182, 0.112, 0.1236, 0.01269, 0.02726, 0.01681, 0.03707, 0.002924, 0.00224]): _vg.add([_i], _w, 'REPLACE')
_vg = ob_cube.vertex_groups.new(name='Bone.007')
for _i, _w in zip([17, 18, 26, 30, 31, 33, 44, 50, 52, 60, 95, 96, 97, 98, 99, 100, 101, 102, 103, 104, 105, 106, 176, 180, 181, 187, 193, 195, 196, 197, 198, 199, 211, 212, 213, 214, 215, 216, 217, 218, 219, 220, 221, 222, 223, 224, 225, 226], [0.05844, 0.04121, 0.01281, 0.001495, 0.1047, 0.02477, 0.1169, 0.004094, 0.08155, 0.02244, 0.9998, 0.9994, 0.9992, 0.9997, 0.9997, 0.9995, 0.9775, 0.9818, 0.9731, 0.9855, 0.9803, 0.9832, 0.001657, 0.1017, 0.08261, 0.006866, 0.03006, 0.9994, 0.9998, 1.0, 0.988, 0.9746, 0.9939, 0.9928, 0.9965, 0.9956, 0.9956, 0.9969, 0.9968, 0.9933, 0.9293, 0.9489, 0.9326, 0.9121, 0.9564, 0.9197, 0.9266, 0.9685]): _vg.add([_i], _w, 'REPLACE')
_vg = ob_cube.vertex_groups.new(name='Bone.005')
for _i, _w in zip([30, 57, 60, 61, 194, 252, 253, 254, 255, 258, 261, 263, 264, 265, 270, 271, 272, 273, 275, 276, 277, 278, 279, 280, 282, 285, 287, 288, 291, 292, 296, 300, 301, 302, 303, 304, 306, 308, 311, 313, 314, 316, 317, 451, 452, 455, 456, 457, 458, 462, 466, 467, 468, 469, 494, 496, 497, 500], [0.02508, 0.01447, 0.02644, 0.05371, 0.0133, 0.3412, 0.2367, 0.1655, 0.3867, 0.02204, 0.105, 0.06474, 0.08403, 0.1182, 0.08204, 0.1305, 0.3557, 0.47, 0.3106, 0.07148, 0.376, 0.1932, 0.01505, 0.06079, 0.05302, 0.3566, 0.1118, 0.01723, 0.3403, 0.5269, 0.1938, 0.09743, 0.06159, 0.1272, 0.0853, 0.4341, 0.3741, 0.4865, 0.007821, 0.1508, 0.4208, 0.4242, 0.1797, 0.4125, 0.07299, 0.3227, 0.1603, 0.04346, 0.3513, 0.3665, 0.1831, 0.005291, 0.4238, 0.2438, 0.01503, 0.02321, 0.01128, 0.02442]): _vg.add([_i], _w, 'REPLACE')
_vg = ob_cube.vertex_groups.new(name='Bone.008')
for _i, _w in zip([57, 61, 252, 253, 254, 255, 258, 261, 263, 264, 265, 270, 271, 272, 273, 274, 275, 277, 278, 279, 280, 282, 285, 287, 288, 291, 292, 296, 300, 301, 302, 303, 304, 306, 308, 311, 313, 314, 316, 317, 359, 361, 362, 363, 451, 452, 455, 456, 457, 458, 462, 466, 468, 469, 474, 487, 494, 495, 496, 497, 498, 499, 500, 501], [0.005415, 0.006352, 0.4233, 0.6534, 0.7157, 0.452, 0.0002455, 0.1004, 0.06762, 0.07863, 0.05565, 0.1073, 0.05567, 0.5146, 0.5026, 0.0002364, 0.5257, 0.1685, 0.5861, 0.01164, 0.9174, 0.02955, 0.3544, 0.1136, 0.008755, 0.2102, 0.2082, 0.2119, 0.05289, 0.05056, 0.05614, 0.0948, 0.5551, 0.2587, 0.1566, 0.0082, 0.1027, 0.4305, 0.1834, 0.1029, 0.0475, 0.1511, 0.1236, 0.04964, 0.2708, 0.06064, 0.4995, 0.6664, 0.03927, 0.2886, 0.3606, 0.1404, 0.3108, 0.1616, 0.08771, 0.02225, 0.006891, 0.01635, 0.09315, 0.5448, 0.4695, 0.1266, 0.2243, 0.04831]): _vg.add([_i], _w, 'REPLACE')
_vg = ob_cube.vertex_groups.new(name='Bone.009')
for _i, _w in zip([253, 254, 278, 292, 306, 308, 316, 353, 354, 355, 356, 357, 358, 359, 360, 361, 362, 363, 364, 455, 456, 462, 470, 471, 472, 473, 474, 486, 487, 488, 489, 490, 491, 492, 493, 494, 495, 496, 497, 498, 499, 500, 501], [0.009629, 0.02843, 0.108, 0.09502, 0.00398, 0.08681, 0.001306, 0.9979, 0.9966, 0.9971, 0.9989, 0.9994, 0.9994, 0.9354, 0.9763, 0.8354, 0.8734, 0.9454, 0.9789, 0.05989, 0.08147, 0.004736, 0.997, 0.9993, 0.9999, 0.9768, 0.896, 0.9796, 0.9599, 0.974, 0.9862, 0.9938, 0.9953, 0.9932, 0.972, 0.9215, 0.941, 0.8572, 0.4139, 0.5269, 0.8554, 0.7259, 0.9411]): _vg.add([_i], _w, 'REPLACE')
_vg = ob_cube.vertex_groups.new(name='Bone.011')
for _i, _w in zip([46, 131, 133, 134, 135, 136, 137, 138, 139, 140, 141, 142, 143, 200, 201, 202, 203, 204, 205, 206, 207, 208, 209, 210, 268, 295, 298, 351, 389, 391, 392, 393, 394, 395, 396, 397, 398, 399, 400, 401, 402, 403, 404, 405, 406, 407, 408, 409, 410, 475, 476, 477, 478, 479, 480, 481, 482, 483, 484, 485], [0.05889, 0.2245, 0.7722, 0.7955, 0.9292, 0.9483, 0.9904, 0.9942, 0.99, 0.9789, 0.9964, 0.9846, 0.9409, 0.258, 0.03795, 0.7803, 0.9979, 0.7907, 0.9248, 0.9486, 0.9994, 0.978, 0.9918, 0.9992, 0.2787, 0.05825, 0.08994, 0.05529, 0.2212, 0.7569, 0.8145, 0.7874, 0.7821, 0.9084, 0.9378, 0.9516, 0.9251, 0.9879, 0.9976, 0.9994, 0.9916, 0.9919, 0.9856, 0.9728, 0.9754, 0.9948, 0.9791, 0.9268, 0.9991, 0.2556, 0.03653, 0.7692, 0.9975, 0.7778, 0.9144, 0.9376, 0.9993, 0.9745, 0.989, 0.999]): _vg.add([_i], _w, 'REPLACE')
_vg = ob_cube.vertex_groups.new(name='Bone.001')
for _i, _w in zip([20, 21, 23, 25, 28, 30, 32, 34, 35, 36, 37, 38, 39, 40, 45, 46, 47, 49, 53, 54, 55, 56, 57, 58, 59, 60, 61, 62, 65, 93, 94, 131, 176, 177, 178, 182, 184, 186, 189, 190, 191, 192, 194, 200, 255, 256, 257, 258, 259, 261, 263, 265, 266, 267, 268, 269, 274, 277, 279, 281, 282, 283, 284, 285, 286, 287, 288, 291, 293, 294, 295, 296, 297, 298, 300, 301, 305, 309, 310, 311, 312, 313, 314, 315, 316, 317, 318, 321, 349, 350, 351, 352, 389, 451, 452, 453, 454, 457, 458, 459, 461, 464, 465, 466, 467, 469, 475], [0.05955, 0.05589, 0.242, 0.2339, 0.588, 0.02453, 0.5676, 0.09266, 0.2525, 0.4774, 0.06092, 0.0744, 0.2297, 0.1838, 0.6656, 0.07339, 0.05727, 0.6798, 0.2281, 0.02011, 0.6056, 0.02273, 0.04121, 0.02153, 0.6424, 0.001838, 0.06526, 0.0119, 0.02829, 0.7002, 0.1986, 0.05102, 0.01578, 0.2486, 0.2416, 0.2006, 0.2549, 0.6344, 0.1012, 0.02823, 0.03925, 0.6057, 0.06153, 0.03835, 0.001441, 0.06258, 0.1748, 0.2515, 0.09765, 0.2464, 0.2351, 0.02033, 0.7487, 0.6568, 0.003937, 0.1024, 0.6309, 0.02504, 0.6235, 0.107, 0.2535, 0.5843, 0.6698, 0.06295, 0.09033, 0.2234, 0.1805, 0.0008453, 0.6959, 0.7064, 0.07412, 0.06891, 0.4769, 0.307, 0.06789, 0.03998, 0.7061, 0.2742, 0.02106, 0.6754, 0.02648, 0.04266, 0.02165, 0.6692, 0.002299, 0.06508, 0.04751, 0.03768, 0.7236, 0.7569, 0.5207, 0.2055, 0.0513, 0.01694, 0.2527, 0.4737, 0.006953, 0.1969, 0.0001068, 0.2695, 0.6688, 0.163, 0.03256, 0.0441, 0.6673, 0.06214, 0.03869]): _vg.add([_i], _w, 'REPLACE')
_vg = ob_cube.vertex_groups.new(name='Bone.002')
for _i, _w in zip([20, 21, 22, 23, 24, 25, 28, 32, 34, 35, 36, 38, 39, 41, 42, 45, 46, 49, 51, 53, 54, 55, 56, 59, 62, 63, 64, 65, 66, 67, 68, 77, 83, 88, 92, 93, 94, 131, 132, 133, 134, 135, 136, 143, 177, 178, 179, 182, 184, 185, 186, 188, 189, 190, 192, 200, 201, 202, 204, 205, 206, 227, 228, 229, 230, 231, 232, 233, 234, 235, 266, 267, 268, 269, 283, 284, 286, 294, 295, 297, 298, 299, 309, 315, 349, 350, 351, 352, 389, 391, 392, 393, 394, 396, 397, 453, 464, 475, 476, 477, 479, 480], [0.5886, 0.6373, 0.5635, 0.04204, 0.5681, 0.03051, 0.1094, 0.1271, 0.6204, 0.003401, 0.3777, 0.8524, 0.03397, 0.7485, 0.7399, 0.1549, 0.7845, 0.09379, 0.9901, 0.664, 0.2908, 0.1108, 0.8811, 0.06889, 0.3319, 0.06653, 0.1001, 0.2917, 0.04545, 0.1155, 0.1518, 0.05474, 0.05977, 0.02207, 0.078, 0.1626, 0.6895, 0.6499, 0.9846, 0.1811, 0.1931, 0.05404, 0.04274, 0.05258, 0.023, 0.6008, 0.8969, 0.006961, 0.4963, 0.8824, 0.1002, 0.9487, 0.7913, 0.863, 0.1082, 0.582, 0.9504, 0.1612, 0.185, 0.05446, 0.0356, 0.5162, 0.5315, 0.8681, 0.5303, 0.09615, 0.1313, 0.1107, 0.8438, 0.895, 0.06413, 0.1667, 0.4774, 0.7207, 0.06719, 0.03301, 0.1013, 0.04135, 0.09011, 0.3211, 0.3794, 0.9549, 0.09807, 0.004381, 0.01981, 0.09066, 0.2495, 0.02348, 0.1357, 0.06197, 0.1059, 0.1526, 0.009342, 0.0144, 0.006634, 0.01826, 0.02133, 0.2362, 0.1086, 0.08013, 0.06969, 0.002866]): _vg.add([_i], _w, 'REPLACE')
_vg = ob_cube.vertex_groups.new(name='Bone.010')
for _i, _w in zip([20, 21, 22, 24, 32, 34, 36, 41, 42, 45, 46, 53, 54, 55, 56, 62, 63, 64, 65, 66, 67, 68, 77, 78, 79, 80, 81, 82, 83, 84, 85, 86, 87, 88, 89, 91, 92, 93, 94, 178, 179, 184, 185, 188, 189, 190, 227, 228, 229, 230, 231, 232, 233, 234, 235], [0.3204, 0.2673, 0.4324, 0.421, 0.0147, 0.2362, 0.02856, 0.2423, 0.2336, 0.03567, 0.00895, 0.01213, 0.6307, 0.01351, 0.0585, 0.5774, 0.8624, 0.82, 0.6188, 0.8687, 0.8326, 0.7659, 0.7593, 0.1047, 0.07081, 0.6783, 0.02348, 0.2156, 0.7648, 0.09284, 0.2455, 0.05226, 0.1079, 0.6209, 0.1006, 0.1379, 0.6944, 0.002987, 0.04835, 0.08377, 0.07027, 0.1565, 0.0782, 0.03515, 0.06903, 0.07542, 0.4809, 0.4634, 0.113, 0.4661, 0.8672, 0.8209, 0.8524, 0.1325, 0.09728]): _vg.add([_i], _w, 'REPLACE')
_vg = ob_cube.vertex_groups.new(name='Bone.012')
for _i, _w in zip([54, 62, 63, 64, 65, 66, 67, 68, 69, 70, 71, 72, 73, 74, 75, 76, 77, 78, 79, 80, 81, 82, 83, 84, 85, 86, 87, 88, 89, 90, 91, 92, 107, 108, 109, 110, 111, 112, 113, 114, 115, 116, 117, 118, 119, 120, 121, 122, 123, 124, 125, 126, 127, 128, 129, 130, 231, 232, 233], [0.01878, 0.04949, 0.0694, 0.07609, 0.0223, 0.08254, 0.04319, 0.07186, 0.9878, 0.9778, 0.9956, 0.9905, 0.987, 0.9968, 0.9927, 0.9831, 0.1778, 0.8878, 0.9257, 0.2963, 0.9613, 0.7733, 0.1655, 0.8987, 0.7328, 0.9434, 0.8848, 0.3397, 0.8928, 0.9791, 0.8472, 0.218, 0.9939, 0.9872, 0.9977, 0.994, 0.9927, 0.998, 0.9965, 0.9902, 0.9991, 0.9979, 0.9995, 0.9989, 0.9987, 0.9995, 0.9994, 0.9984, 0.9994, 0.999, 0.9996, 0.9993, 0.9992, 0.9995, 0.9995, 0.9991, 0.02147, 0.04091, 0.02174]): _vg.add([_i], _w, 'REPLACE')
_vg = ob_cube.vertex_groups.new(name='Bone.003')
for _i, _w in zip([36, 38, 46, 53, 131, 133, 200, 202, 256, 259, 260, 261, 262, 263, 266, 267, 268, 269, 274, 279, 281, 283, 286, 287, 289, 290, 293, 294, 295, 297, 298, 299, 305, 307, 309, 310, 311, 312, 315, 318, 319, 320, 321, 322, 323, 324, 333, 339, 344, 348, 349, 350, 351, 352, 389, 390, 391, 392, 393, 394, 395, 396, 398, 409, 453, 454, 459, 460, 461, 463, 464, 465, 467, 475, 476, 477, 479, 480, 481, 502, 503, 504, 505, 506, 507, 508, 509, 510], [0.02611, 0.02759, 0.04321, 0.04666, 0.06448, 0.01275, 0.1086, 0.03817, 0.5767, 0.5881, 0.561, 0.008571, 0.5638, 0.01176, 0.03581, 0.09672, 0.212, 0.1582, 0.09054, 0.09006, 0.6026, 0.2467, 0.7743, 0.005477, 0.7468, 0.7304, 0.1321, 0.01505, 0.741, 0.1594, 0.1996, 0.02275, 0.0758, 0.9859, 0.5696, 0.2701, 0.08287, 0.8762, 0.02993, 0.2986, 0.06815, 0.09942, 0.2647, 0.04611, 0.1162, 0.1467, 0.03424, 0.02719, 0.01612, 0.06412, 0.1365, 0.05184, 0.1385, 0.6694, 0.5816, 0.9648, 0.165, 0.06862, 0.0593, 0.1863, 0.06271, 0.001546, 0.06074, 0.05495, 0.3563, 0.8781, 0.4827, 0.8743, 0.08182, 0.9457, 0.711, 0.859, 0.05782, 0.4566, 0.8479, 0.1356, 0.1514, 0.05327, 0.03872, 0.5147, 0.5286, 0.8577, 0.5283, 0.09413, 0.1291, 0.1105, 0.8385, 0.8921]): _vg.add([_i], _w, 'REPLACE')
_vg = ob_cube.vertex_groups.new(name='Bone.013')
for _i, _w in zip([256, 259, 260, 262, 279, 281, 283, 289, 290, 293, 295, 309, 310, 311, 312, 318, 319, 320, 321, 322, 323, 324, 326, 327, 328, 330, 332, 333, 334, 335, 336, 337, 338, 339, 340, 341, 342, 343, 344, 345, 346, 347, 348, 349, 352, 368, 453, 454, 459, 460, 463, 464, 465, 502, 503, 504, 505, 506, 507, 508, 509, 510], [0.3366, 0.2814, 0.4363, 0.4262, 0.01146, 0.2491, 0.029, 0.2474, 0.2414, 0.03365, 0.0101, 0.01388, 0.6655, 0.004586, 0.05997, 0.6096, 0.913, 0.8719, 0.6562, 0.9321, 0.8586, 0.8073, 0.0006038, 0.005334, 0.03225, 0.01961, 0.02359, 0.8286, 0.08737, 0.1345, 0.8257, 0.1707, 0.8127, 0.839, 0.03668, 0.7781, 0.2023, 0.1846, 0.7802, 0.8104, 0.1835, 0.1524, 0.7649, 0.0003685, 0.04997, 0.004261, 0.0869, 0.07163, 0.1637, 0.07905, 0.03604, 0.07182, 0.07756, 0.4837, 0.4665, 0.1144, 0.4694, 0.8962, 0.8546, 0.8795, 0.1336, 0.09805]): _vg.add([_i], _w, 'REPLACE')
_vg = ob_cube.vertex_groups.new(name='Bone.014')
for _i, _w in zip([318, 324, 325, 326, 327, 328, 329, 330, 331, 332, 333, 334, 335, 336, 337, 338, 339, 340, 341, 342, 343, 344, 345, 346, 347, 348, 365, 366, 367, 368, 369, 370, 371, 372, 373, 374, 375, 376, 377, 378, 379, 380, 381, 382, 383, 384, 385, 386, 387, 388], [0.01512, 0.00948, 0.9935, 0.9731, 0.9718, 0.9577, 0.9959, 0.9646, 0.9824, 0.9618, 0.1226, 0.9086, 0.8621, 0.1507, 0.8263, 0.1742, 0.1147, 0.9541, 0.1983, 0.792, 0.808, 0.182, 0.1796, 0.8137, 0.8358, 0.1588, 0.9973, 0.9833, 0.9836, 0.9721, 0.9978, 0.9769, 0.9908, 0.9754, 0.9995, 0.9968, 0.9974, 0.9947, 0.9993, 0.9959, 0.9986, 0.9953, 0.9993, 0.9982, 0.9984, 0.9972, 0.999, 0.9977, 0.9989, 0.9975]): _vg.add([_i], _w, 'REPLACE')
_m = ob_cube.modifiers.new('Armature', 'ARMATURE')
_m.object = ob_armature
ob_lamp.location = (4.076, 1.005, 5.904)
ob_lamp.rotation_euler = (0.6503, 0.05522, 1.866)
ob_lamp.lock_rotations_4d = False
ob_lamp.empty_display_type = 'ARROWS'
ob_lamp.color = (0.0, 0.0, 0.0, 0.0)
ob_lamp.hide_viewport = True
ob_lamp.lineart.crease_threshold = 0.0
ob_camera.location = (7.481, -6.508, 5.344)
ob_camera.rotation_euler = (1.109, 0.01082, 0.8149)
ob_camera.lock_rotations_4d = False
ob_camera.empty_display_type = 'ARROWS'
ob_camera.color = (0.0, 0.0, 0.0, 0.0)
ob_camera.display_type = 'WIRE'
ob_camera.lineart.crease_threshold = 0.0

# ---- collection membership
col_collection_1.objects.link(ob_armature)
col_collection_1.objects.link(ob_cube)
col_collection_1.objects.link(ob_lamp)
col_collection_1.objects.link(ob_camera)

# ---- scene / render settings (as saved in the file)
scene.camera = ob_camera
scene.frame_start = 1; scene.frame_end = 250; scene.frame_set(1)
scene.render.engine = 'BLENDER_EEVEE_NEXT'
scene.render.resolution_percentage = 50
scene.render.dither_intensity = 0.0
scene.cycles.use_denoising = False
scene.cycles.samples = 10
scene.cycles.sampling_pattern = 'TABULATED_SOBOL'
scene.cycles.light_sampling_threshold = 0.0
scene.cycles.use_adaptive_sampling = False
scene.cycles.use_light_tree = False
scene.cycles.blur_glossy = 0.0
scene.cycles.pixel_filter_type = 'GAUSSIAN'
scene.cycles.sample_clamp_indirect = 0.0
scene.view_settings.view_transform = 'Standard'
bpy.context.view_layer.update()
